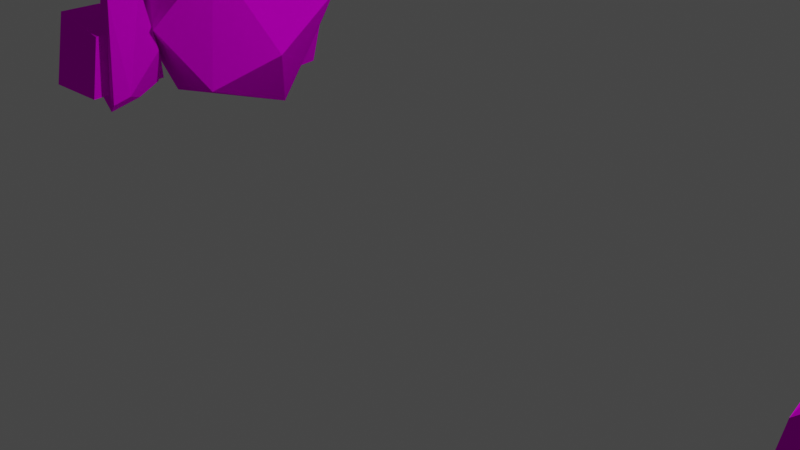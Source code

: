 # Source: cliffs.blend  (saved by Blender 2.82.7; exported with 4.5.12 LTS)
import bpy
from mathutils import Matrix  # noqa: F401  (used for matrix-valued properties, if any)

bpy.ops.wm.read_factory_settings(use_empty=True)
scene = bpy.context.scene
scene.name = 'Scene'

# ---- collections
col_collection = bpy.data.collections.new('Collection'); scene.collection.children.link(col_collection)

# ---- images (referenced by path relative to the original .blend; pixels are not part of the script)
import os
ASSET_DIR = os.environ.get("B2B_ASSET_DIR", "")  # directory of the original .blend (textures are referenced by path, not embedded)
HERE = os.path.dirname(os.path.abspath(__file__))  # packed textures are extracted next to this script under _unpacked/

def load_image(name, relpath, width, height, colorspace="sRGB"):
    """Load a texture the original file referenced (path relative to the .blend, or extracted next to this script)."""
    p = next((c for c in (os.path.join(HERE, relpath), os.path.join(ASSET_DIR, relpath)) if relpath and os.path.exists(c)), "")
    if p:
        img = bpy.data.images.load(p, check_existing=True)
        img.name = name
    else:  # same state as the original file: an image datablock whose file is absent (Cycles renders it pink)
        img = bpy.data.images.new(name, width, height)
        img.source = "FILE"
        img.filepath = "//" + (relpath or name)
    img.colorspace_settings.name = colorspace
    return img
img_mainpalette_png = load_image('mainPalette.png', 'mainPalette.png', 1024, 1024, 'sRGB')

# ---- materials (node trees are filled in below, after node groups)
mat_material = bpy.data.materials.new('Material')
mat_material.alpha_threshold = 0.0
mat_material.line_color = (0.0, 0.0, 0.0, 1.0)

# ---- material node trees
mat_material.use_nodes = True; mat_material.node_tree.nodes.clear()
_N = mat_material.node_tree.nodes; _L = mat_material.node_tree.links
n0 = _N.new('ShaderNodeOutputMaterial'); n0.name = 'Material Output'; n0.location = (300, 300)
n1 = _N.new('ShaderNodeBsdfPrincipled'); n1.name = 'Principled BSDF'; n1.location = (10, 300)
n1.distribution = 'GGX'
n1.subsurface_method = 'BURLEY'
n1.inputs[2].default_value = 0.4
n1.inputs[3].default_value = 1.45
n1.inputs[13].default_value = 0.0
n1.inputs[27].default_value = (0.0, 0.0, 0.0, 1.0)
n1.inputs[28].default_value = 1.0
n2 = _N.new('ShaderNodeTexImage'); n2.name = 'Image Texture'; n2.location = (-280, 280)
n2.image = img_mainpalette_png
n2.interpolation = 'Closest'
_L.new(n1.outputs[0], n0.inputs[0])
_L.new(n2.outputs[0], n1.inputs[0])
n0.is_active_output = True

# ---- world
world_world = bpy.data.worlds.new('World'); scene.world = world_world
world_world.use_nodes = True; world_world.node_tree.nodes.clear()
_N = world_world.node_tree.nodes; _L = world_world.node_tree.links
n0 = _N.new('ShaderNodeOutputWorld'); n0.name = 'World Output'; n0.location = (300, 300)
n1 = _N.new('ShaderNodeBackground'); n1.name = 'Background'; n1.location = (10, 300)
n1.inputs[0].default_value = (0.05088, 0.05088, 0.05088, 1.0)
_L.new(n1.outputs[0], n0.inputs[0])
n0.is_active_output = True
world_world.color = (0.05088, 0.05088, 0.05088)
world_world.use_sun_shadow = False
world_world.sun_shadow_jitter_overblur = 0.0

# ---- cameras
cam_camera = bpy.data.cameras.new('Camera')
cam_camera.clip_end = 100.0
cam_camera.ortho_scale = 7.314

# ---- lights
light_light = bpy.data.lights.new('Light', 'POINT')
light_light.transmission_factor = 0.0
light_light.energy = 1000.0
light_light.shadow_soft_size = 0.1
light_light.shadow_maximum_resolution = 0.006
light_light.use_absolute_resolution = True

# ---- meshes
me_cube_002 = bpy.data.meshes.new('Cube.002')
me_cube_002.from_pydata([(-0.5081, -0.5081, -0.5081), (-0.5081, -0.5081, 0.5081), (-0.5081, 0.5081, -0.5081), (-0.5081, 0.5081, 0.5081), (0.5081, -0.5081, -0.5081), (0.5081, -0.5081, 0.5081), (0.5081, 0.5081, -0.5081), (0.5081, 0.5081, 0.5081)], [], [(0, 1, 3, 2), (2, 3, 7, 6), (6, 7, 5, 4), (4, 5, 1, 0), (2, 6, 4, 0), (7, 3, 1, 5)])
_uv = me_cube_002.uv_layers.new(name='UVMap')
_uv.uv.foreach_set('vector', [0.4638, 0.936, 0.4638, 0.936, 0.4638, 0.936, 0.4638, 0.936, 0.4638, 0.936, 0.4638, 0.936, 0.4638, 0.936, 0.4638, 0.936, 0.4638, 0.936, 0.4638, 0.936, 0.4638, 0.936, 0.4638, 0.936, 0.4638, 0.936, 0.4638, 0.936, 0.4638, 0.936, 0.4638, 0.936, 0.4638, 0.936, 0.4638, 0.936, 0.4638, 0.936, 0.4638, 0.936, 0.4638, 0.936, 0.4638, 0.936, 0.4638, 0.936, 0.4638, 0.936])
me_cube_002.materials.append(mat_material)
me_cube_002.use_remesh_fix_poles = True
me_cube_002.use_remesh_preserve_attributes = False
me_cube_002.use_mirror_vertex_groups = False
me_cube_002.update()
me_cube_004 = bpy.data.meshes.new('Cube.004')
me_cube_004.from_pydata([(0.07912, 0.625, -0.5673), (-0.01448, 0.8028, -0.0374), (-0.2269, -0.5792, -0.592), (0.3449, 0.06098, 0.7176), (0.472, 0.5425, 0.4536), (0.3449, 0.4101, -0.6546), (0.6929, 0.3303, 0.2167), (-0.5813, 0.5512, -0.2741), (-0.4905, 0.517, -0.4293), (-0.3548, -0.7268, 0.1905), (0.1109, -0.6718, 0.5105), (-0.01481, -0.05379, 0.8181), (-0.3722, 0.3322, 0.6588), (-0.7458, 0.3827, -0.08386), (-0.3574, 0.1648, 0.7439), (-0.6111, -0.545, 0.1464), (-0.6961, -0.3048, 0.2437), (-0.8238, 0.009086, -0.1099), (0.6148, -0.3122, 0.4521), (0.7325, -0.1927, 0.2766), (0.661, -0.4828, 0.07407), (0.5143, -0.5634, 0.3894), (0.1096, 0.7701, 0.2525), (0.09854, 0.7046, 0.4122), (0.2485, 0.6971, 0.399), (0.08732, -0.4979, -0.6663), (0.3867, -0.4391, -0.6144), (0.3426, -0.2682, -0.7125), (-0.5367, -0.4034, -0.4967), (-0.6431, -0.1252, -0.4452), (-0.7576, -0.1879, -0.2912), (-0.699, -0.3498, -0.3173)], [], [(17, 16, 14, 12, 13), (7, 1, 0, 8), (19, 6, 4, 3, 18), (18, 21, 20, 19), (25, 27, 26), (23, 24, 22), (30, 29, 28, 31), (30, 17, 13, 7, 8, 29), (14, 16, 15, 9, 10, 11), (26, 20, 21, 10, 9, 2, 25), (11, 10, 21, 18, 3), (3, 4, 24, 23, 12, 14, 11), (4, 6, 5, 0, 1, 22, 24), (13, 12, 23, 22, 1, 7), (19, 20, 26, 27, 5, 6), (17, 30, 31, 15, 16), (15, 31, 28, 2, 9), (5, 27, 25, 2, 28, 29, 8, 0)])
_uv = me_cube_004.uv_layers.new(name='UVMap')
_uv.uv.foreach_set('vector', [0.4477, 0.9341, 0.4477, 0.9341, 0.4477, 0.9341, 0.4477, 0.9341, 0.4477, 0.9341, 0.4477, 0.9341, 0.4477, 0.9341, 0.4477, 0.9341, 0.4477, 0.9341, 0.4477, 0.9341, 0.4477, 0.9341, 0.4477, 0.9341, 0.4477, 0.9341, 0.4477, 0.9341, 0.4477, 0.9341, 0.4477, 0.9341, 0.4477, 0.9341, 0.4477, 0.9341, 0.4477, 0.9341, 0.4477, 0.9341, 0.4477, 0.9341, 0.4477, 0.9341, 0.4477, 0.9341, 0.4477, 0.9341, 0.4477, 0.9341, 0.4477, 0.9341, 0.4477, 0.9341, 0.4477, 0.9341, 0.4477, 0.9341, 0.4477, 0.9341, 0.4477, 0.9341, 0.4477, 0.9341, 0.4477, 0.9341, 0.4477, 0.9341, 0.4477, 0.9341, 0.4477, 0.9341, 0.4477, 0.9341, 0.4477, 0.9341, 0.4477, 0.9341, 0.4477, 0.9341, 0.4477, 0.9341, 0.4477, 0.9341, 0.4477, 0.9341, 0.4477, 0.9341, 0.4477, 0.9341, 0.4477, 0.9341, 0.4477, 0.9341, 0.4477, 0.9341, 0.4477, 0.9341, 0.4477, 0.9341, 0.4477, 0.9341, 0.4477, 0.9341, 0.4477, 0.9341, 0.4477, 0.9341, 0.4477, 0.9341, 0.4477, 0.9341, 0.4477, 0.9341, 0.4477, 0.9341, 0.4477, 0.9341, 0.4477, 0.9341, 0.4477, 0.9341, 0.4477, 0.9341, 0.4477, 0.9341, 0.4477, 0.9341, 0.4477, 0.9341, 0.4477, 0.9341, 0.4477, 0.9341, 0.4477, 0.9341, 0.4477, 0.9341, 0.4477, 0.9341, 0.4477, 0.9341, 0.4477, 0.9341, 0.4477, 0.9341, 0.4477, 0.9341, 0.4477, 0.9341, 0.4477, 0.9341, 0.4477, 0.9341, 0.4477, 0.9341, 0.4477, 0.9341, 0.4477, 0.9341, 0.4477, 0.9341, 0.4477, 0.9341, 0.4477, 0.9341, 0.4477, 0.9341, 0.4477, 0.9341, 0.4477, 0.9341, 0.4477, 0.9341, 0.4477, 0.9341, 0.4477, 0.9341, 0.4477, 0.9341, 0.4477, 0.9341, 0.4477, 0.9341, 0.4477, 0.9341, 0.4477, 0.9341, 0.4477, 0.9341, 0.4477, 0.9341])
me_cube_004.materials.append(mat_material)
me_cube_004.use_remesh_fix_poles = True
me_cube_004.use_remesh_preserve_attributes = False
me_cube_004.use_mirror_vertex_groups = False
me_cube_004.update()
me_cube_008 = bpy.data.meshes.new('Cube.008')
me_cube_008.from_pydata([(-0.5119, -0.5043, -0.01723), (-0.526, -0.3182, 0.9475), (-0.3967, 0.3691, 0.9909), (0.5895, -0.5673, 0.07088), (0.5881, -0.4353, 0.8665), (0.5638, 0.482, 0.1204), (-0.5702, 0.4815, 0.0271), (-0.5287, 0.6091, 0.3147), (-0.2147, 0.6828, 0.06358), (0.03632, 0.4195, 0.9821), (0.5232, 0.471, 0.7041), (0.5308, 0.1874, 0.9393)], [], [(9, 11, 10), (3, 4, 1, 0), (8, 5, 3, 0, 6), (9, 2, 1, 4, 11), (0, 1, 2, 7, 6), (8, 6, 7), (5, 10, 11, 4, 3), (7, 2, 9, 10, 5, 8)])
_uv = me_cube_008.uv_layers.new(name='UVMap')
_uv.uv.foreach_set('vector', [0.4308, 0.9365, 0.4308, 0.9365, 0.4308, 0.9365, 0.4308, 0.9365, 0.4308, 0.9365, 0.4308, 0.9365, 0.4308, 0.9365, 0.4308, 0.9365, 0.4308, 0.9365, 0.4308, 0.9365, 0.4308, 0.9365, 0.4308, 0.9365, 0.4308, 0.9365, 0.4308, 0.9365, 0.4308, 0.9365, 0.4308, 0.9365, 0.4308, 0.9365, 0.4308, 0.9365, 0.4308, 0.9365, 0.4308, 0.9365, 0.4308, 0.9365, 0.4308, 0.9365, 0.4308, 0.9365, 0.4308, 0.9365, 0.4308, 0.9365, 0.4308, 0.9365, 0.4308, 0.9365, 0.4308, 0.9365, 0.4308, 0.9365, 0.4308, 0.9365, 0.4308, 0.9365, 0.4308, 0.9365, 0.4308, 0.9365, 0.4308, 0.9365, 0.4308, 0.9365, 0.4308, 0.9365])
me_cube_008.materials.append(mat_material)
me_cube_008.use_remesh_fix_poles = True
me_cube_008.use_remesh_preserve_attributes = False
me_cube_008.use_mirror_vertex_groups = False
me_cube_008.update()
me_cube_009 = bpy.data.meshes.new('Cube.009')
me_cube_009.from_pydata([(0.7245, -0.2934, 1.4), (-0.1314, -0.1544, 1.176), (-0.02846, 0.1673, 1.201), (0.2502, 0.1231, 1.538), (0.14, -0.1978, 1.469), (-0.165, 0.3924, 0.1185), (-0.1245, -0.3006, -0.09376), (0.7759, -0.3846, 0.02475), (0.6041, -0.3793, -0.1178), (0.3667, 0.1357, 1.53), (0.6046, -0.004456, 1.478), (0.5635, 0.1628, 1.437), (0.6986, 0.2931, 0.6233), (0.354, 0.3586, 0.1027), (0.5619, 0.02216, 0.001708), (0.7574, -0.1504, 0.1002)], [], [(3, 2, 1, 4), (9, 10, 11), (9, 3, 4, 0, 10), (6, 1, 2, 5), (7, 0, 4, 1, 6, 8), (12, 11, 10, 0, 7, 15), (15, 14, 13, 12), (7, 8, 14, 15), (6, 5, 13, 14, 8), (5, 2, 3, 9, 11, 12, 13)])
_uv = me_cube_009.uv_layers.new(name='UVMap')
_uv.uv.foreach_set('vector', [0.4738, 0.9288, 0.4738, 0.9288, 0.4738, 0.9288, 0.4738, 0.9288, 0.4738, 0.9288, 0.4738, 0.9288, 0.4738, 0.9288, 0.4738, 0.9288, 0.4738, 0.9288, 0.4738, 0.9288, 0.4738, 0.9288, 0.4738, 0.9288, 0.4738, 0.9288, 0.4738, 0.9288, 0.4738, 0.9288, 0.4738, 0.9288, 0.4738, 0.9288, 0.4738, 0.9288, 0.4738, 0.9288, 0.4738, 0.9288, 0.4738, 0.9288, 0.4738, 0.9288, 0.4738, 0.9288, 0.4738, 0.9288, 0.4738, 0.9288, 0.4738, 0.9288, 0.4738, 0.9288, 0.4738, 0.9288, 0.4738, 0.9288, 0.4738, 0.9288, 0.4738, 0.9288, 0.4738, 0.9288, 0.4738, 0.9288, 0.4738, 0.9288, 0.4738, 0.9288, 0.4738, 0.9288, 0.4738, 0.9288, 0.4738, 0.9288, 0.4738, 0.9288, 0.4738, 0.9288, 0.4738, 0.9288, 0.4738, 0.9288, 0.4738, 0.9288, 0.4738, 0.9288, 0.4738, 0.9288, 0.4738, 0.9288, 0.4738, 0.9288, 0.4738, 0.9288])
me_cube_009.materials.append(mat_material)
me_cube_009.use_remesh_fix_poles = True
me_cube_009.use_remesh_preserve_attributes = False
me_cube_009.use_mirror_vertex_groups = False
me_cube_009.update()
me_cube = bpy.data.meshes.new('Cube')
me_cube.from_pydata([(-0.4691, 1.027, 3.082), (-1.027, 1.027, 2.09), (-0.7788, 1.027, 2.985), (-1.027, 0.4361, 3.082), (-0.9789, 0.6032, 3.082), (-0.935, 0.941, 2.969), (-1.027, 0.9166, 2.79), (0.0499, 1.027, 3.082), (1.027, 0.7212, 3.082), (1.027, 1.027, 2.071), (1.027, -0.7798, 3.082), (0.7616, -1.027, 3.082), (-1.027, -0.5391, 3.082), (-0.3704, -1.027, 3.082), (-0.7126, -0.8781, 3.082), (-0.6428, -1.027, 2.89), (-0.875, -1.027, 2.242), (-1.027, -0.8647, 2.238), (-1.027, -1.027, 1.365), (1.027, -0.9319, 2.84), (0.927, -1.027, 2.837), (1.027, -1.027, 2.508), (1.027, 1.027, 2.66), (0.8678, 1.027, 2.867), (1.027, 0.9009, 2.931), (-1.027, 0.6834, 0.0), (-0.6834, 1.027, 0.0), (-1.027, 1.027, 0.471), (-0.9375, 1.027, 0.2541), (-1.027, 0.9375, 0.2541), (-0.4206, -1.027, 0.0), (-1.027, -1.027, 0.1673), (-1.027, -0.3585, 0.0), (0.7603, -1.027, 0.0), (1.027, -0.7373, 0.0), (1.027, -1.027, 0.1815), (1.027, 0.6372, 0.0), (1.027, 0.8452, 0.1794), (0.7982, 1.027, 0.2002), (0.4614, 1.027, 0.0), (0.7786, -1.027, 1.497), (1.027, -0.772, 1.381), (1.007, -1.015, 2.03), (0.9622, -1.027, 1.798), (1.027, -0.9725, 1.792), (1.027, -0.9324, 1.219), (0.9526, -1.027, 1.235), (1.007, -1.015, 0.9875), (1.027, 0.5027, 3.082), (1.027, 0.332, 2.9), (0.8374, 0.317, 3.082), (1.027, 0.09431, 3.082), (1.027, 0.223, 3.024), (0.9659, 0.2188, 3.082), (-0.9266, -0.6477, 3.082), (-0.8647, -0.7143, 3.082), (-0.8445, -0.6337, 3.082), (-0.8967, -0.7236, 2.969), (0.4609, -1.027, 0.0), (0.4033, -1.027, 0.1699), (0.3935, -0.9089, 0.0), (0.3565, -0.994, 0.0), (0.3544, -1.027, 0.03419), (0.3057, -1.027, 0.0), (0.9902, -0.9973, 1.795), (0.948, -0.9257, 1.439), (0.9908, -0.9804, 1.227), (-0.622, 1.027, 0.0), (-0.4334, 1.027, 0.3573), (-0.4863, 0.8428, 0.0), (-0.4076, 0.9578, 0.0), (-0.377, 1.027, 0.08253), (-0.2758, 1.027, 0.0)], [], [(31, 32, 30), (7, 8, 24, 23), (4, 5, 6, 3), (2, 1, 6, 5), (0, 2, 5, 4), (15, 14, 55, 57, 54, 12, 17, 16), (13, 14, 15), (16, 17, 18), (10, 11, 20, 19), (19, 20, 21), (22, 23, 24), (35, 33, 34), (25, 29, 28, 26), (27, 28, 29), (31, 18, 17, 12, 3, 6, 1, 27, 29, 25, 32), (65, 64, 43, 40), (38, 37, 36, 39), (71, 70, 69, 68), (9, 37, 38), (66, 45, 41, 65), (42, 43, 64), (62, 61, 60, 59), (66, 46, 47), (50, 53, 52, 49), (7, 0, 4, 3, 12, 54, 56, 55, 14, 13, 11, 10, 51, 53, 50, 48, 8), (48, 50, 49), (51, 52, 53), (9, 22, 24, 8, 48, 49, 52, 51, 10, 19, 21, 42, 44, 41, 45, 47, 35, 34, 36, 37), (57, 55, 56), (54, 57, 56), (60, 58, 59), (26, 28, 27, 1, 2, 0, 7, 23, 22, 9, 38, 39, 72, 71, 68, 67), (61, 62, 63), (35, 47, 46, 40, 43, 42, 21, 20, 11, 13, 15, 16, 18, 31, 30, 63, 62, 59, 58, 33), (44, 42, 64), (41, 44, 64, 65), (46, 66, 65, 40), (45, 66, 47), (69, 67, 68), (70, 71, 72), (25, 26, 67, 69, 70, 72, 39, 36, 34, 33, 58, 60, 61, 63, 30, 32)])
_uv = me_cube.uv_layers.new(name='UVMap')
_uv.uv.foreach_set('vector', [0.4321, 0.9364, 0.4321, 0.9364, 0.4321, 0.9364, 0.4321, 0.9364, 0.4321, 0.9364, 0.4321, 0.9364, 0.4321, 0.9364, 0.4321, 0.9364, 0.4321, 0.9364, 0.4321, 0.9364, 0.4321, 0.9364, 0.4321, 0.9364, 0.4321, 0.9364, 0.4321, 0.9364, 0.4321, 0.9364, 0.4321, 0.9364, 0.4321, 0.9364, 0.4321, 0.9364, 0.4321, 0.9364, 0.4321, 0.9364, 0.4321, 0.9364, 0.4321, 0.9364, 0.4321, 0.9364, 0.4321, 0.9364, 0.4321, 0.9364, 0.4321, 0.9364, 0.4321, 0.9364, 0.4321, 0.9364, 0.4321, 0.9364, 0.4321, 0.9364, 0.4321, 0.9364, 0.4321, 0.9364, 0.4321, 0.9364, 0.4321, 0.9364, 0.4321, 0.9364, 0.4321, 0.9364, 0.4321, 0.9364, 0.4321, 0.9364, 0.4321, 0.9364, 0.4321, 0.9364, 0.4321, 0.9364, 0.4321, 0.9364, 0.4321, 0.9364, 0.4321, 0.9364, 0.4321, 0.9364, 0.4321, 0.9364, 0.4321, 0.9364, 0.4321, 0.9364, 0.4321, 0.9364, 0.4321, 0.9364, 0.4321, 0.9364, 0.4321, 0.9364, 0.4321, 0.9364, 0.4321, 0.9364, 0.4321, 0.9364, 0.4321, 0.9364, 0.4321, 0.9364, 0.4321, 0.9364, 0.4321, 0.9364, 0.4321, 0.9364, 0.4321, 0.9364, 0.4321, 0.9364, 0.4321, 0.9364, 0.4321, 0.9364, 0.4321, 0.9364, 0.4321, 0.9364, 0.4321, 0.9364, 0.4321, 0.9364, 0.4321, 0.9364, 0.4321, 0.9364, 0.4321, 0.9364, 0.4321, 0.9364, 0.4321, 0.9364, 0.4321, 0.9364, 0.4321, 0.9364, 0.4321, 0.9364, 0.4321, 0.9364, 0.4321, 0.9364, 0.4321, 0.9364, 0.4321, 0.9364, 0.4321, 0.9364, 0.4321, 0.9364, 0.4321, 0.9364, 0.4321, 0.9364, 0.4321, 0.9364, 0.4321, 0.9364, 0.4321, 0.9364, 0.4321, 0.9364, 0.4321, 0.9364, 0.4321, 0.9364, 0.4321, 0.9364, 0.4321, 0.9364, 0.4321, 0.9364, 0.4321, 0.9364, 0.4321, 0.9364, 0.4321, 0.9364, 0.4321, 0.9364, 0.4321, 0.9364, 0.4321, 0.9364, 0.4321, 0.9364, 0.4321, 0.9364, 0.4321, 0.9364, 0.4321, 0.9364, 0.4321, 0.9364, 0.4321, 0.9364, 0.4321, 0.9364, 0.4321, 0.9364, 0.4321, 0.9364, 0.4321, 0.9364, 0.4321, 0.9364, 0.4321, 0.9364, 0.4321, 0.9364, 0.4321, 0.9364, 0.4321, 0.9364, 0.4321, 0.9364, 0.4321, 0.9364, 0.4321, 0.9364, 0.4321, 0.9364, 0.4321, 0.9364, 0.4321, 0.9364, 0.4321, 0.9364, 0.4321, 0.9364, 0.4321, 0.9364, 0.4321, 0.9364, 0.4321, 0.9364, 0.4321, 0.9364, 0.4321, 0.9364, 0.4321, 0.9364, 0.4321, 0.9364, 0.4321, 0.9364, 0.4321, 0.9364, 0.4321, 0.9364, 0.4321, 0.9364, 0.4321, 0.9364, 0.4321, 0.9364, 0.4321, 0.9364, 0.4321, 0.9364, 0.4321, 0.9364, 0.4321, 0.9364, 0.4321, 0.9364, 0.4321, 0.9364, 0.4321, 0.9364, 0.4321, 0.9364, 0.4321, 0.9364, 0.4321, 0.9364, 0.4321, 0.9364, 0.4321, 0.9364, 0.4321, 0.9364, 0.4321, 0.9364, 0.4321, 0.9364, 0.4321, 0.9364, 0.4321, 0.9364, 0.4321, 0.9364, 0.4321, 0.9364, 0.4321, 0.9364, 0.4321, 0.9364, 0.4321, 0.9364, 0.4321, 0.9364, 0.4321, 0.9364, 0.4321, 0.9364, 0.4321, 0.9364, 0.4321, 0.9364, 0.4321, 0.9364, 0.4321, 0.9364, 0.4321, 0.9364, 0.4321, 0.9364, 0.4321, 0.9364, 0.4321, 0.9364, 0.4321, 0.9364, 0.4321, 0.9364, 0.4321, 0.9364, 0.4321, 0.9364, 0.4321, 0.9364, 0.4321, 0.9364, 0.4321, 0.9364, 0.4321, 0.9364, 0.4321, 0.9364, 0.4321, 0.9364, 0.4321, 0.9364, 0.4321, 0.9364, 0.4321, 0.9364, 0.4321, 0.9364, 0.4321, 0.9364, 0.4321, 0.9364, 0.4321, 0.9364, 0.4321, 0.9364, 0.4321, 0.9364, 0.4321, 0.9364, 0.4321, 0.9364, 0.4321, 0.9364, 0.4321, 0.9364, 0.4321, 0.9364, 0.4321, 0.9364, 0.4321, 0.9364, 0.4321, 0.9364, 0.4321, 0.9364, 0.4321, 0.9364, 0.4321, 0.9364, 0.4321, 0.9364, 0.4321, 0.9364, 0.4321, 0.9364, 0.4321, 0.9364, 0.4321, 0.9364, 0.4321, 0.9364, 0.4321, 0.9364, 0.4321, 0.9364, 0.4321, 0.9364, 0.4321, 0.9364, 0.4321, 0.9364, 0.4321, 0.9364, 0.4321, 0.9364, 0.4321, 0.9364, 0.4321, 0.9364, 0.4321, 0.9364, 0.4321, 0.9364, 0.4321, 0.9364, 0.4321, 0.9364, 0.4321, 0.9364, 0.4321, 0.9364, 0.4321, 0.9364, 0.4321, 0.9364, 0.4321, 0.9364, 0.4321, 0.9364, 0.4321, 0.9364])
me_cube.materials.append(mat_material)
me_cube.use_remesh_fix_poles = True
me_cube.use_remesh_preserve_attributes = False
me_cube.use_mirror_vertex_groups = False
me_cube.update()
me_cube_001 = bpy.data.meshes.new('Cube.001')
me_cube_001.from_pydata([(0.2605, 0.8356, 3.082), (0.713, 0.4643, 3.077), (-0.2239, -0.7961, 3.082), (-0.8306, -0.4599, 3.082), (0.713, 0.03609, 3.077), (0.327, -0.7961, 3.082), (-1.027, 0.4589, 0.0), (-0.5258, 1.027, 0.0), (-1.027, -0.6903, 0.0), (-0.451, -1.027, 0.0), (0.9948, -1.027, 1.007), (0.5431, -1.027, 0.0), (1.027, 0.2864, 0.0), (0.2484, 1.027, 0.0), (1.016, 0.7946, 0.34), (0.7911, 1.027, 0.3456), (1.002, 1.027, 0.7757), (0.7362, 0.8461, 2.72), (0.6532, 0.842, 2.945), (0.7195, 0.6921, 2.962), (-0.9717, 0.9392, 1.081), (-0.8311, 0.6391, 2.102), (-0.6768, 0.8085, 2.107), (-0.8306, -0.1409, 3.082), (-0.6902, 0.2236, 3.082), (-0.8239, 0.1741, 2.901), (-0.03186, 0.8356, 3.082), (-0.1873, 0.8292, 2.99), (-0.2071, 0.7578, 3.082), (-0.9264, 1.027, 0.3262), (-1.027, 0.9216, 0.3325), (-1.017, 1.011, 0.5372), (-0.8844, -0.8594, 2.013), (-0.6807, -0.8173, 2.53), (-0.8431, -0.7021, 2.57), (-1.027, -1.027, 0.3415), (-1.027, -0.8744, 0.1415), (-0.8709, -1.027, 0.1582), (0.7331, -0.8086, 2.815), (0.7274, -0.708, 2.935), (0.7139, -0.8037, 2.953), (1.021, -0.7574, 0.1919), (0.8608, -0.8085, 0.0), (1.027, -0.4916, 0.0), (0.713, 0.3523, 3.077), (0.713, 0.1084, 3.077), (0.72, 0.2834, 2.967), (0.5995, 0.2297, 3.078), (-0.9625, -0.7956, 1.204), (-0.5774, -0.9299, 1.186), (-0.8677, -0.9481, 1.099), (-0.9638, -0.8764, 1.136), (-0.9737, -0.9643, 0.9688), (-0.9452, -0.9308, 1.303), (-0.9514, -0.9027, 1.254), (-0.9141, -0.9338, 1.261)], [], [(51, 50, 49, 48), (3, 34, 33, 2), (7, 13, 12, 43, 42, 11, 9, 8, 6), (1, 19, 18, 0), (14, 16, 17, 19, 1, 44, 46, 45, 4, 39, 38, 10, 41, 43, 12), (13, 15, 14, 12), (14, 15, 16), (17, 18, 19), (20, 21, 22), (28, 27, 22, 21, 25, 24), (23, 24, 25), (30, 29, 7, 6), (26, 27, 28), (0, 26, 28, 24, 23, 3, 2, 5, 4, 45, 47, 44, 1), (29, 30, 31), (29, 31, 20, 22, 27, 26, 0, 18, 17, 16, 15, 13, 7), (32, 33, 34), (37, 36, 8, 9), (35, 36, 37), (5, 40, 39, 4), (38, 39, 40), (49, 55, 54, 48), (41, 42, 43), (10, 11, 42, 41), (47, 45, 46), (44, 47, 46), (50, 51, 52), (36, 35, 52, 51, 48, 54, 53, 32, 34, 3, 23, 25, 21, 20, 31, 30, 6, 8), (53, 54, 55), (10, 38, 40, 5, 2, 33, 32, 53, 55, 49, 50, 52, 35, 37, 9, 11)])
_uv = me_cube_001.uv_layers.new(name='UVMap')
_uv.uv.foreach_set('vector', [0.4444, 0.9375, 0.4444, 0.9375, 0.4444, 0.9375, 0.4444, 0.9375, 0.4444, 0.9375, 0.4444, 0.9375, 0.4444, 0.9375, 0.4444, 0.9375, 0.4444, 0.9375, 0.4444, 0.9375, 0.4444, 0.9375, 0.4444, 0.9375, 0.4444, 0.9375, 0.4444, 0.9375, 0.4444, 0.9375, 0.4444, 0.9375, 0.4444, 0.9375, 0.4444, 0.9375, 0.4444, 0.9375, 0.4444, 0.9375, 0.4444, 0.9375, 0.4444, 0.9375, 0.4444, 0.9375, 0.4444, 0.9375, 0.4444, 0.9375, 0.4444, 0.9375, 0.4444, 0.9375, 0.4444, 0.9375, 0.4444, 0.9375, 0.4444, 0.9375, 0.4444, 0.9375, 0.4444, 0.9375, 0.4444, 0.9375, 0.4444, 0.9375, 0.4444, 0.9375, 0.4444, 0.9375, 0.4444, 0.9375, 0.4444, 0.9375, 0.4444, 0.9375, 0.4444, 0.9375, 0.4444, 0.9375, 0.4444, 0.9375, 0.4444, 0.9375, 0.4444, 0.9375, 0.4444, 0.9375, 0.4444, 0.9375, 0.4444, 0.9375, 0.4444, 0.9375, 0.4444, 0.9375, 0.4444, 0.9375, 0.4444, 0.9375, 0.4444, 0.9375, 0.4444, 0.9375, 0.4444, 0.9375, 0.4444, 0.9375, 0.4444, 0.9375, 0.4444, 0.9375, 0.4444, 0.9375, 0.4444, 0.9375, 0.4444, 0.9375, 0.4444, 0.9375, 0.4444, 0.9375, 0.4444, 0.9375, 0.4444, 0.9375, 0.4444, 0.9375, 0.4444, 0.9375, 0.4444, 0.9375, 0.4444, 0.9375, 0.4444, 0.9375, 0.4444, 0.9375, 0.4444, 0.9375, 0.4444, 0.9375, 0.4444, 0.9375, 0.4444, 0.9375, 0.4444, 0.9375, 0.4444, 0.9375, 0.4444, 0.9375, 0.4444, 0.9375, 0.4444, 0.9375, 0.4444, 0.9375, 0.4444, 0.9375, 0.4444, 0.9375, 0.4444, 0.9375, 0.4444, 0.9375, 0.4444, 0.9375, 0.4444, 0.9375, 0.4444, 0.9375, 0.4444, 0.9375, 0.4444, 0.9375, 0.4444, 0.9375, 0.4444, 0.9375, 0.4444, 0.9375, 0.4444, 0.9375, 0.4444, 0.9375, 0.4444, 0.9375, 0.4444, 0.9375, 0.4444, 0.9375, 0.4444, 0.9375, 0.4444, 0.9375, 0.4444, 0.9375, 0.4444, 0.9375, 0.4444, 0.9375, 0.4444, 0.9375, 0.4444, 0.9375, 0.4444, 0.9375, 0.4444, 0.9375, 0.4444, 0.9375, 0.4444, 0.9375, 0.4444, 0.9375, 0.4444, 0.9375, 0.4444, 0.9375, 0.4444, 0.9375, 0.4444, 0.9375, 0.4444, 0.9375, 0.4444, 0.9375, 0.4444, 0.9375, 0.4444, 0.9375, 0.4444, 0.9375, 0.4444, 0.9375, 0.4444, 0.9375, 0.4444, 0.9375, 0.4444, 0.9375, 0.4444, 0.9375, 0.4444, 0.9375, 0.4444, 0.9375, 0.4444, 0.9375, 0.4444, 0.9375, 0.4444, 0.9375, 0.4444, 0.9375, 0.4444, 0.9375, 0.4444, 0.9375, 0.4444, 0.9375, 0.4444, 0.9375, 0.4444, 0.9375, 0.4444, 0.9375, 0.4444, 0.9375, 0.4444, 0.9375, 0.4444, 0.9375, 0.4444, 0.9375, 0.4444, 0.9375, 0.4444, 0.9375, 0.4444, 0.9375, 0.4444, 0.9375, 0.4444, 0.9375, 0.4444, 0.9375, 0.4444, 0.9375, 0.4444, 0.9375, 0.4444, 0.9375, 0.4444, 0.9375, 0.4444, 0.9375, 0.4444, 0.9375, 0.4444, 0.9375, 0.4444, 0.9375, 0.4444, 0.9375, 0.4444, 0.9375, 0.4444, 0.9375, 0.4444, 0.9375, 0.4444, 0.9375, 0.4444, 0.9375, 0.4444, 0.9375, 0.4444, 0.9375, 0.4444, 0.9375, 0.4444, 0.9375, 0.4444, 0.9375, 0.4444, 0.9375, 0.4444, 0.9375, 0.4444, 0.9375, 0.4444, 0.9375])
me_cube_001.materials.append(mat_material)
me_cube_001.use_remesh_fix_poles = True
me_cube_001.use_remesh_preserve_attributes = False
me_cube_001.use_mirror_vertex_groups = False
me_cube_001.update()
me_cube_003 = bpy.data.meshes.new('Cube.003')
me_cube_003.from_pydata([(1.076, 0.2921, 3.041), (-0.5305, 1.094, 0.06058), (-0.9512, 0.6811, 3.093), (-0.5215, 0.9278, 3.095), (-0.9425, 0.9149, 2.965), (-1.069, -0.553, -0.005156), (1.132, -1.095, 0.5448), (0.8624, -1.092, 0.2496), (0.6222, -0.8764, 0.05731), (1.111, 0.6268, 0.1146), (0.04737, 1.062, 0.08286), (-1.035, -0.4292, 3.065), (-1.063, -0.9043, 2.239), (-0.7632, -0.6555, 3.05), (-0.5565, -0.8869, 2.941), (1.131, -0.9936, 2.551), (1.106, -0.3929, 3.003), (0.9732, -0.588, 2.997), (0.8626, -0.9661, 2.839), (1.068, 1.01, 1.987), (0.8282, 0.9989, 2.488), (1.066, 0.7995, 2.512), (-0.06647, 0.9525, 3.091), (0.2669, 0.8575, 3.081), (0.2567, 0.9697, 2.971), (1.098, 1.006, 0.4947), (1.104, 0.8955, 0.2909), (0.9741, 1.012, 0.3293), (0.9265, -0.5766, 0.07735), (1.12, -0.1063, 0.09696), (1.126, -0.6159, 0.239), (-1.057, -0.9918, 0.8338), (-1.062, -0.7792, 0.2384), (-0.7139, -1.027, 0.4476), (-1.052, 1.041, 1.211), (-0.8231, 1.082, 0.4501), (-1.089, 0.8076, 0.4574), (-1.006, 0.5669, 0.02741), (-1.098, 0.3157, 0.017), (-1.099, 0.5497, 0.1335), (-0.9893, 0.2057, 2.746), (-0.7522, 0.1968, 3.076), (-0.9271, 0.1425, 3.078), (-0.9926, 0.1388, 3.012), (-0.9987, 0.05261, 3.077), (-0.9679, 0.4599, 3.088), (-0.9894, 0.3598, 3.058), (-0.9492, 0.3541, 3.098), (1.117, -0.4504, 1.432), (0.91, -1.032, 1.523), (1.132, -1.06, 1.245), (1.129, -0.9354, 1.377), (1.035, -1.044, 1.433), (1.069, -1.041, 1.551), (1.13, -0.9818, 1.549), (1.132, -1.041, 1.626), (-0.4148, 1.087, 0.06504), (-0.2884, 0.809, 0.06268), (-0.2586, 1.079, 0.2864), (-0.03538, 1.067, 0.07967), (-0.141, 1.016, 0.07409), (-0.1422, 1.073, 0.1307), (0.7914, -0.9621, 2.844), (0.7058, -0.8665, 2.889), (0.6965, -0.9637, 2.738), (0.5442, -0.9571, 2.808), (0.5525, -0.9127, 2.872), (0.4539, -0.9492, 2.861)], [], [(3, 4, 2), (36, 35, 1, 37, 39), (17, 18, 15, 16), (49, 52, 51, 48), (14, 13, 11, 12), (66, 65, 64, 63), (0, 21, 20, 24, 23), (27, 26, 9, 10), (7, 33, 32, 5, 8), (19, 20, 21), (22, 23, 24), (25, 26, 27), (43, 42, 41, 40), (30, 28, 29), (7, 8, 28, 30), (6, 7, 30), (31, 32, 33), (54, 53, 49, 48), (34, 35, 36), (37, 38, 39), (58, 61, 60, 57), (23, 22, 3, 2, 45, 47, 41, 42, 44, 11, 13, 17, 16, 0), (42, 43, 44), (41, 47, 46, 40), (45, 46, 47), (32, 31, 12, 11, 44, 43, 40, 46, 45, 2, 4, 34, 36, 39, 38, 5), (50, 51, 52), (26, 25, 19, 21, 0, 16, 15, 55, 54, 48, 51, 50, 6, 30, 29, 9), (53, 54, 55), (13, 14, 67, 66, 63, 62, 18, 17), (56, 58, 57), (35, 34, 4, 3, 22, 24, 20, 19, 25, 27, 10, 59, 61, 58, 56, 1), (59, 60, 61), (1, 56, 57, 60, 59, 10, 9, 29, 28, 8, 5, 38, 37), (64, 62, 63), (65, 66, 67), (6, 50, 52, 49, 53, 55, 15, 18, 62, 64, 65, 67, 14, 12, 31, 33, 7)])
_uv = me_cube_003.uv_layers.new(name='UVMap')
_uv.uv.foreach_set('vector', [0.4361, 0.9412, 0.4361, 0.9412, 0.4361, 0.9412, 0.4361, 0.9412, 0.4361, 0.9412, 0.4361, 0.9412, 0.4361, 0.9412, 0.4361, 0.9412, 0.4361, 0.9412, 0.4361, 0.9412, 0.4361, 0.9412, 0.4361, 0.9412, 0.4361, 0.9412, 0.4361, 0.9412, 0.4361, 0.9412, 0.4361, 0.9412, 0.4361, 0.9412, 0.4361, 0.9412, 0.4361, 0.9412, 0.4361, 0.9412, 0.4361, 0.9412, 0.4361, 0.9412, 0.4361, 0.9412, 0.4361, 0.9412, 0.4361, 0.9412, 0.4361, 0.9412, 0.4361, 0.9412, 0.4361, 0.9412, 0.4361, 0.9412, 0.4361, 0.9412, 0.4361, 0.9412, 0.4361, 0.9412, 0.4361, 0.9412, 0.4361, 0.9412, 0.4361, 0.9412, 0.4361, 0.9412, 0.4361, 0.9412, 0.4361, 0.9412, 0.4361, 0.9412, 0.4361, 0.9412, 0.4361, 0.9412, 0.4361, 0.9412, 0.4361, 0.9412, 0.4361, 0.9412, 0.4361, 0.9412, 0.4361, 0.9412, 0.4361, 0.9412, 0.4361, 0.9412, 0.4361, 0.9412, 0.4361, 0.9412, 0.4361, 0.9412, 0.4361, 0.9412, 0.4361, 0.9412, 0.4361, 0.9412, 0.4361, 0.9412, 0.4361, 0.9412, 0.4361, 0.9412, 0.4361, 0.9412, 0.4361, 0.9412, 0.4361, 0.9412, 0.4361, 0.9412, 0.4361, 0.9412, 0.4361, 0.9412, 0.4361, 0.9412, 0.4361, 0.9412, 0.4361, 0.9412, 0.4361, 0.9412, 0.4361, 0.9412, 0.4361, 0.9412, 0.4361, 0.9412, 0.4361, 0.9412, 0.4361, 0.9412, 0.4361, 0.9412, 0.4361, 0.9412, 0.4361, 0.9412, 0.4361, 0.9412, 0.4361, 0.9412, 0.4361, 0.9412, 0.4361, 0.9412, 0.4361, 0.9412, 0.4361, 0.9412, 0.4361, 0.9412, 0.4361, 0.9412, 0.4361, 0.9412, 0.4361, 0.9412, 0.4361, 0.9412, 0.4361, 0.9412, 0.4361, 0.9412, 0.4361, 0.9412, 0.4361, 0.9412, 0.4361, 0.9412, 0.4361, 0.9412, 0.4361, 0.9412, 0.4361, 0.9412, 0.4361, 0.9412, 0.4361, 0.9412, 0.4361, 0.9412, 0.4361, 0.9412, 0.4361, 0.9412, 0.4361, 0.9412, 0.4361, 0.9412, 0.4361, 0.9412, 0.4361, 0.9412, 0.4361, 0.9412, 0.4361, 0.9412, 0.4361, 0.9412, 0.4361, 0.9412, 0.4361, 0.9412, 0.4361, 0.9412, 0.4361, 0.9412, 0.4361, 0.9412, 0.4361, 0.9412, 0.4361, 0.9412, 0.4361, 0.9412, 0.4361, 0.9412, 0.4361, 0.9412, 0.4361, 0.9412, 0.4361, 0.9412, 0.4361, 0.9412, 0.4361, 0.9412, 0.4361, 0.9412, 0.4361, 0.9412, 0.4361, 0.9412, 0.4361, 0.9412, 0.4361, 0.9412, 0.4361, 0.9412, 0.4361, 0.9412, 0.4361, 0.9412, 0.4361, 0.9412, 0.4361, 0.9412, 0.4361, 0.9412, 0.4361, 0.9412, 0.4361, 0.9412, 0.4361, 0.9412, 0.4361, 0.9412, 0.4361, 0.9412, 0.4361, 0.9412, 0.4361, 0.9412, 0.4361, 0.9412, 0.4361, 0.9412, 0.4361, 0.9412, 0.4361, 0.9412, 0.4361, 0.9412, 0.4361, 0.9412, 0.4361, 0.9412, 0.4361, 0.9412, 0.4361, 0.9412, 0.4361, 0.9412, 0.4361, 0.9412, 0.4361, 0.9412, 0.4361, 0.9412, 0.4361, 0.9412, 0.4361, 0.9412, 0.4361, 0.9412, 0.4361, 0.9412, 0.4361, 0.9412, 0.4361, 0.9412, 0.4361, 0.9412, 0.4361, 0.9412, 0.4361, 0.9412, 0.4361, 0.9412, 0.4361, 0.9412, 0.4361, 0.9412, 0.4361, 0.9412, 0.4361, 0.9412, 0.4361, 0.9412, 0.4361, 0.9412, 0.4361, 0.9412, 0.4361, 0.9412, 0.4361, 0.9412, 0.4361, 0.9412, 0.4361, 0.9412, 0.4361, 0.9412, 0.4361, 0.9412, 0.4361, 0.9412, 0.4361, 0.9412, 0.4361, 0.9412, 0.4361, 0.9412, 0.4361, 0.9412, 0.4361, 0.9412, 0.4361, 0.9412, 0.4361, 0.9412, 0.4361, 0.9412, 0.4361, 0.9412, 0.4361, 0.9412, 0.4361, 0.9412, 0.4361, 0.9412, 0.4361, 0.9412, 0.4361, 0.9412, 0.4361, 0.9412, 0.4361, 0.9412, 0.4361, 0.9412, 0.4361, 0.9412, 0.4361, 0.9412, 0.4361, 0.9412, 0.4361, 0.9412, 0.4361, 0.9412, 0.4361, 0.9412, 0.4361, 0.9412, 0.4361, 0.9412, 0.4361, 0.9412, 0.4361, 0.9412, 0.4361, 0.9412, 0.4361, 0.9412, 0.4361, 0.9412, 0.4361, 0.9412])
me_cube_003.materials.append(mat_material)
me_cube_003.use_remesh_fix_poles = True
me_cube_003.use_remesh_preserve_attributes = False
me_cube_003.use_mirror_vertex_groups = False
me_cube_003.update()
me_cube_006 = bpy.data.meshes.new('Cube.006')
me_cube_006.from_pydata([(-1.241, 0.7507, 0.01966), (-0.4377, 1.219, 0.04946), (1.235, 0.3899, 0.08059), (0.5521, 1.178, 0.0752), (-1.204, -0.7219, -0.005497), (-1.144, -1.107, 0.374), (-0.6035, -1.19, 0.003088), (1.042, -1.227, 0.04881), (1.248, -1.023, 0.05796), (-0.9515, -0.9403, 1.967), (-0.7544, -0.06339, 3.078), (0.8373, -0.149, 3.037), (-0.4249, 0.5843, 3.092), (-0.7419, 0.6122, 2.862), (-0.7231, 0.2938, 3.088), (0.6159, -0.8272, 3.008), (0.9014, -0.8814, 2.78), (0.8589, -0.5874, 3.013), (1.029, 0.8611, 1.554), (-1.041, -1.071, 1.254), (-1.037, 0.9214, 1.255), (0.9339, 0.8781, 1.25), (-0.9367, 0.9302, 1.05), (0.9782, -0.9242, 1.133), (-0.9432, -0.8902, 0.927), (1.112, 1.05, 0.8665), (1.126, -0.9465, 0.8612), (0.9608, -1.105, 0.8595), (-1.118, 1.112, 0.7737), (-0.5247, 0.9064, 1.329), (-0.3218, 0.9005, 1.359), (-0.3964, 0.9071, 1.264), (-0.4862, 0.8697, 1.52), (1.043, -1.064, 1.741), (0.8834, -1.094, 1.532), (1.032, -1.027, 1.389), (1.064, -0.9096, 1.558), (-1.017, -0.961, 0.8494), (-1.096, -0.9005, 0.7683), (-1.111, -1.059, 0.6362), (-0.9602, -1.039, 0.7735), (0.4738, -1.089, 1.473), (0.6353, -1.091, 1.496), (0.5258, -1.064, 1.627), (0.5689, -1.06, 1.414), (1.199, 0.9874, 0.295), (1.063, 1.13, 0.2885), (1.17, 1.1, 0.4781), (-1.149, 1.206, 0.2646), (-1.211, 1.153, 0.2519), (-1.197, 1.194, 0.341), (-0.5669, -0.5016, 3.059), (-0.5724, -0.8033, 2.794), (-0.174, -0.7786, 3.038), (0.1024, 0.6171, 3.087), (0.2998, 0.5292, 3.08), (0.3114, 0.6402, 3.002), (0.8738, 0.4267, 2.654), (0.9506, 0.7933, 2.069), (0.621, 0.6954, 2.705), (0.01334, -0.7901, 3.031), (0.2137, -0.8025, 3.023), (0.08947, -0.8111, 2.942), (0.08492, -0.7249, 3.03), (-0.8039, 0.677, 2.525), (-0.8355, 0.5294, 2.428), (-0.7054, 0.6885, 2.464), (-0.8384, 0.7131, 2.337), (-0.8303, 0.6412, 2.408), (-0.7739, 0.6959, 2.426)], [], [(6, 5, 4), (34, 33, 16, 15, 61, 62, 60, 53, 52, 9, 19, 41, 43, 42), (5, 39, 38, 28, 50, 49, 0, 4), (27, 7, 8, 26), (1, 3, 2, 8, 7, 6, 4, 0), (55, 54, 12, 14, 10, 51, 53, 60, 63, 61, 15, 17, 11), (23, 35, 34, 42, 44, 41, 19, 24), (21, 18, 36, 35, 23), (12, 13, 14), (66, 69, 68, 65), (15, 16, 17), (10, 9, 52, 51), (24, 19, 20, 22), (22, 20, 29, 31, 30, 18, 21), (27, 40, 39, 5, 6, 7), (28, 22, 21, 25), (38, 37, 24, 22, 28), (46, 45, 2, 3), (1, 0, 49, 48), (32, 30, 31), (29, 32, 31), (33, 34, 35, 36), (19, 9, 10, 14, 13, 64, 65, 68, 67, 20), (21, 23, 26, 25), (26, 23, 27), (37, 38, 39, 40), (23, 24, 37, 40, 27), (44, 42, 43), (41, 44, 43), (45, 46, 47), (45, 47, 25, 26, 8, 2), (48, 49, 50), (48, 50, 28, 25, 47, 46, 3, 1), (51, 52, 53), (54, 55, 56), (56, 55, 11, 57, 59), (57, 58, 59), (18, 58, 57, 11, 17, 16, 33, 36), (63, 60, 62), (61, 63, 62), (64, 66, 65), (67, 68, 69), (20, 67, 69, 66, 64, 13, 12, 54, 56, 59, 58, 18, 30, 32, 29)])
_uv = me_cube_006.uv_layers.new(name='UVMap')
_uv.uv.foreach_set('vector', [0.4279, 0.9434, 0.4279, 0.9434, 0.4279, 0.9434, 0.4279, 0.9434, 0.4279, 0.9434, 0.4279, 0.9434, 0.4279, 0.9434, 0.4279, 0.9434, 0.4279, 0.9434, 0.4279, 0.9434, 0.4279, 0.9434, 0.4279, 0.9434, 0.4279, 0.9434, 0.4279, 0.9434, 0.4279, 0.9434, 0.4279, 0.9434, 0.4279, 0.9434, 0.4279, 0.9434, 0.4279, 0.9434, 0.4279, 0.9434, 0.4279, 0.9434, 0.4279, 0.9434, 0.4279, 0.9434, 0.4279, 0.9434, 0.4279, 0.9434, 0.4279, 0.9434, 0.4279, 0.9434, 0.4279, 0.9434, 0.4279, 0.9434, 0.4279, 0.9434, 0.4279, 0.9434, 0.4279, 0.9434, 0.4279, 0.9434, 0.4279, 0.9434, 0.4279, 0.9434, 0.4279, 0.9434, 0.4279, 0.9434, 0.4279, 0.9434, 0.4279, 0.9434, 0.4279, 0.9434, 0.4279, 0.9434, 0.4279, 0.9434, 0.4279, 0.9434, 0.4279, 0.9434, 0.4279, 0.9434, 0.4279, 0.9434, 0.4279, 0.9434, 0.4279, 0.9434, 0.4279, 0.9434, 0.4279, 0.9434, 0.4279, 0.9434, 0.4279, 0.9434, 0.4279, 0.9434, 0.4279, 0.9434, 0.4279, 0.9434, 0.4279, 0.9434, 0.4279, 0.9434, 0.4279, 0.9434, 0.4279, 0.9434, 0.4279, 0.9434, 0.4279, 0.9434, 0.4279, 0.9434, 0.4279, 0.9434, 0.4279, 0.9434, 0.4279, 0.9434, 0.4279, 0.9434, 0.4279, 0.9434, 0.4279, 0.9434, 0.4279, 0.9434, 0.4279, 0.9434, 0.4279, 0.9434, 0.4279, 0.9434, 0.4279, 0.9434, 0.4279, 0.9434, 0.4279, 0.9434, 0.4279, 0.9434, 0.4279, 0.9434, 0.4279, 0.9434, 0.4279, 0.9434, 0.4279, 0.9434, 0.4279, 0.9434, 0.4279, 0.9434, 0.4279, 0.9434, 0.4279, 0.9434, 0.4279, 0.9434, 0.4279, 0.9434, 0.4279, 0.9434, 0.4279, 0.9434, 0.4279, 0.9434, 0.4279, 0.9434, 0.4279, 0.9434, 0.4279, 0.9434, 0.4279, 0.9434, 0.4279, 0.9434, 0.4279, 0.9434, 0.4279, 0.9434, 0.4279, 0.9434, 0.4279, 0.9434, 0.4279, 0.9434, 0.4279, 0.9434, 0.4279, 0.9434, 0.4279, 0.9434, 0.4279, 0.9434, 0.4279, 0.9434, 0.4279, 0.9434, 0.4279, 0.9434, 0.4279, 0.9434, 0.4279, 0.9434, 0.4279, 0.9434, 0.4279, 0.9434, 0.4279, 0.9434, 0.4279, 0.9434, 0.4279, 0.9434, 0.4279, 0.9434, 0.4279, 0.9434, 0.4279, 0.9434, 0.4279, 0.9434, 0.4279, 0.9434, 0.4279, 0.9434, 0.4279, 0.9434, 0.4279, 0.9434, 0.4279, 0.9434, 0.4279, 0.9434, 0.4279, 0.9434, 0.4279, 0.9434, 0.4279, 0.9434, 0.4279, 0.9434, 0.4279, 0.9434, 0.4279, 0.9434, 0.4279, 0.9434, 0.4279, 0.9434, 0.4279, 0.9434, 0.4279, 0.9434, 0.4279, 0.9434, 0.4279, 0.9434, 0.4279, 0.9434, 0.4279, 0.9434, 0.4279, 0.9434, 0.4279, 0.9434, 0.4279, 0.9434, 0.4279, 0.9434, 0.4279, 0.9434, 0.4279, 0.9434, 0.4279, 0.9434, 0.4279, 0.9434, 0.4279, 0.9434, 0.4279, 0.9434, 0.4279, 0.9434, 0.4279, 0.9434, 0.4279, 0.9434, 0.4279, 0.9434, 0.4279, 0.9434, 0.4279, 0.9434, 0.4279, 0.9434, 0.4279, 0.9434, 0.4279, 0.9434, 0.4279, 0.9434, 0.4279, 0.9434, 0.4279, 0.9434, 0.4279, 0.9434, 0.4279, 0.9434, 0.4279, 0.9434, 0.4279, 0.9434, 0.4279, 0.9434, 0.4279, 0.9434, 0.4279, 0.9434, 0.4279, 0.9434, 0.4279, 0.9434, 0.4279, 0.9434, 0.4279, 0.9434, 0.4279, 0.9434, 0.4279, 0.9434, 0.4279, 0.9434, 0.4279, 0.9434, 0.4279, 0.9434, 0.4279, 0.9434, 0.4279, 0.9434, 0.4279, 0.9434, 0.4279, 0.9434, 0.4279, 0.9434, 0.4279, 0.9434, 0.4279, 0.9434, 0.4279, 0.9434, 0.4279, 0.9434, 0.4279, 0.9434, 0.4279, 0.9434, 0.4279, 0.9434, 0.4279, 0.9434, 0.4279, 0.9434, 0.4279, 0.9434, 0.4279, 0.9434, 0.4279, 0.9434, 0.4279, 0.9434, 0.4279, 0.9434, 0.4279, 0.9434, 0.4279, 0.9434, 0.4279, 0.9434, 0.4279, 0.9434, 0.4279, 0.9434, 0.4279, 0.9434, 0.4279, 0.9434, 0.4279, 0.9434, 0.4279, 0.9434, 0.4279, 0.9434, 0.4279, 0.9434, 0.4279, 0.9434, 0.4279, 0.9434, 0.4279, 0.9434, 0.4279, 0.9434, 0.4279, 0.9434, 0.4279, 0.9434, 0.4279, 0.9434, 0.4279, 0.9434, 0.4279, 0.9434, 0.4279, 0.9434, 0.4279, 0.9434, 0.4279, 0.9434, 0.4279, 0.9434, 0.4279, 0.9434, 0.4279, 0.9434, 0.4279, 0.9434, 0.4279, 0.9434])
me_cube_006.materials.append(mat_material)
me_cube_006.use_remesh_fix_poles = True
me_cube_006.use_remesh_preserve_attributes = False
me_cube_006.use_mirror_vertex_groups = False
me_cube_006.update()
me_cube_007 = bpy.data.meshes.new('Cube.007')
me_cube_007.from_pydata([(-0.9733, 0.03771, 1.995), (-0.1689, -0.8795, 1.94), (-0.05284, 0.9284, 2.008), (1.051, 0.9816, 0.9066), (-1.075, 0.5245, 0.02191), (-0.314, 1.053, 0.06617), (-1.034, -0.7266, -0.009735), (-0.549, -1.031, 0.002455), (-1.027, -0.9881, 0.2929), (1.101, -1.03, 0.7617), (0.4281, -0.912, 1.918), (1.072, 0.9789, 0.2575), (1.079, 0.7508, 0.1139), (0.4007, 1.015, 0.09352), (0.4769, -1.061, 0.04461), (1.091, -0.2084, 0.09103), (-0.9333, 0.5728, 2.008), (-0.6003, 0.8989, 2.013), (-0.9365, 0.7792, 1.828), (-0.8043, 0.9088, 1.83), (-0.9553, 0.9345, 1.53), (-0.8592, 1.05, 0.3576), (-1.061, 0.8799, 0.3198), (-1.034, 1.026, 0.681), (-0.7572, -0.8879, 1.526), (-1.016, -0.6169, 1.527), (-1.031, -0.9231, 0.9938), (1.054, 0.1267, 1.951), (0.8163, -0.5049, 1.926), (1.078, -0.4447, 1.627), (1.037, 0.6406, 1.811), (0.8672, 0.6324, 1.981), (1.042, 0.4033, 1.966), (1.101, -1.04, 0.6235), (0.9073, -1.057, 0.2904), (1.098, -0.8461, 0.3244), (-0.9418, 0.4591, 2.005), (-0.9622, 0.1863, 1.999), (-0.9614, 0.2918, 1.851), (-0.6073, 0.2991, 1.996), (0.5111, -0.8249, 1.92), (0.7028, -0.6239, 1.924), (0.6975, -0.6946, 1.831), (0.474, -0.5938, 1.933), (0.09727, 0.8801, 2.004), (0.07136, 0.9344, 1.884), (0.2401, 0.9425, 1.716), (0.13, 0.9376, 1.633), (0.1294, 0.6892, 1.993), (0.3066, 0.8128, 1.997), (0.2429, 0.8569, 1.938), (0.2025, 0.7812, 1.997), (-1.04, -0.5303, -0.004771), (-0.7771, -0.4718, 0.00781), (-1.032, -0.5069, 0.09462), (-1.046, -0.3585, -0.0004257), (-0.9921, -0.4235, 9.379e-05), (-1.04, -0.4492, 0.03612), (1.06, 0.9805, 0.6293), (0.8698, 0.9905, 0.5533), (1.063, 0.8437, 0.5864), (1.066, 0.9796, 0.4227), (1.013, 0.9827, 0.4982), (1.064, 0.9363, 0.5128)], [], [(7, 8, 6), (1, 0, 25, 24), (2, 44, 45), (11, 12, 13), (54, 57, 56, 53), (22, 21, 5, 4), (29, 28, 41, 42, 40, 10, 9), (18, 19, 20), (16, 17, 19, 18), (21, 22, 23), (60, 63, 62, 59), (24, 25, 26), (15, 35, 34, 14), (27, 28, 29), (30, 31, 32), (34, 33, 9, 10, 1, 24, 26, 8, 7, 14), (33, 34, 35), (21, 23, 20, 19, 17, 2, 45, 47, 46, 3, 58, 59, 62, 61, 11, 13, 5), (39, 36, 38), (37, 39, 38), (43, 40, 42), (41, 43, 42), (44, 48, 47, 45), (2, 17, 16, 36, 39, 37, 0, 1, 10, 40, 43, 41, 28, 27, 32, 31, 49, 51, 48, 44), (48, 51, 50, 46, 47), (49, 50, 51), (46, 50, 49, 31, 30, 3), (8, 26, 25, 0, 37, 38, 36, 16, 18, 20, 23, 22, 4, 55, 57, 54, 52, 6), (52, 54, 53), (55, 56, 57), (5, 13, 12, 15, 14, 7, 6, 52, 53, 56, 55, 4), (58, 60, 59), (61, 62, 63), (11, 61, 63, 60, 58, 3, 30, 32, 27, 29, 9, 33, 35, 15, 12)])
_uv = me_cube_007.uv_layers.new(name='UVMap')
_uv.uv.foreach_set('vector', [0.4336, 0.9356, 0.4336, 0.9356, 0.4336, 0.9356, 0.4336, 0.9356, 0.4336, 0.9356, 0.4336, 0.9356, 0.4336, 0.9356, 0.4336, 0.9356, 0.4336, 0.9356, 0.4336, 0.9356, 0.4336, 0.9356, 0.4336, 0.9356, 0.4336, 0.9356, 0.4336, 0.9356, 0.4336, 0.9356, 0.4336, 0.9356, 0.4336, 0.9356, 0.4336, 0.9356, 0.4336, 0.9356, 0.4336, 0.9356, 0.4336, 0.9356, 0.4336, 0.9356, 0.4336, 0.9356, 0.4336, 0.9356, 0.4336, 0.9356, 0.4336, 0.9356, 0.4336, 0.9356, 0.4336, 0.9356, 0.4336, 0.9356, 0.4336, 0.9356, 0.4336, 0.9356, 0.4336, 0.9356, 0.4336, 0.9356, 0.4336, 0.9356, 0.4336, 0.9356, 0.4336, 0.9356, 0.4336, 0.9356, 0.4336, 0.9356, 0.4336, 0.9356, 0.4336, 0.9356, 0.4336, 0.9356, 0.4336, 0.9356, 0.4336, 0.9356, 0.4336, 0.9356, 0.4336, 0.9356, 0.4336, 0.9356, 0.4336, 0.9356, 0.4336, 0.9356, 0.4336, 0.9356, 0.4336, 0.9356, 0.4336, 0.9356, 0.4336, 0.9356, 0.4336, 0.9356, 0.4336, 0.9356, 0.4336, 0.9356, 0.4336, 0.9356, 0.4336, 0.9356, 0.4336, 0.9356, 0.4336, 0.9356, 0.4336, 0.9356, 0.4336, 0.9356, 0.4336, 0.9356, 0.4336, 0.9356, 0.4336, 0.9356, 0.4336, 0.9356, 0.4336, 0.9356, 0.4336, 0.9356, 0.4336, 0.9356, 0.4336, 0.9356, 0.4336, 0.9356, 0.4336, 0.9356, 0.4336, 0.9356, 0.4336, 0.9356, 0.4336, 0.9356, 0.4336, 0.9356, 0.4336, 0.9356, 0.4336, 0.9356, 0.4336, 0.9356, 0.4336, 0.9356, 0.4336, 0.9356, 0.4336, 0.9356, 0.4336, 0.9356, 0.4336, 0.9356, 0.4336, 0.9356, 0.4336, 0.9356, 0.4336, 0.9356, 0.4336, 0.9356, 0.4336, 0.9356, 0.4336, 0.9356, 0.4336, 0.9356, 0.4336, 0.9356, 0.4336, 0.9356, 0.4336, 0.9356, 0.4336, 0.9356, 0.4336, 0.9356, 0.4336, 0.9356, 0.4336, 0.9356, 0.4336, 0.9356, 0.4336, 0.9356, 0.4336, 0.9356, 0.4336, 0.9356, 0.4336, 0.9356, 0.4336, 0.9356, 0.4336, 0.9356, 0.4336, 0.9356, 0.4336, 0.9356, 0.4336, 0.9356, 0.4336, 0.9356, 0.4336, 0.9356, 0.4336, 0.9356, 0.4336, 0.9356, 0.4336, 0.9356, 0.4336, 0.9356, 0.4336, 0.9356, 0.4336, 0.9356, 0.4336, 0.9356, 0.4336, 0.9356, 0.4336, 0.9356, 0.4336, 0.9356, 0.4336, 0.9356, 0.4336, 0.9356, 0.4336, 0.9356, 0.4336, 0.9356, 0.4336, 0.9356, 0.4336, 0.9356, 0.4336, 0.9356, 0.4336, 0.9356, 0.4336, 0.9356, 0.4336, 0.9356, 0.4336, 0.9356, 0.4336, 0.9356, 0.4336, 0.9356, 0.4336, 0.9356, 0.4336, 0.9356, 0.4336, 0.9356, 0.4336, 0.9356, 0.4336, 0.9356, 0.4336, 0.9356, 0.4336, 0.9356, 0.4336, 0.9356, 0.4336, 0.9356, 0.4336, 0.9356, 0.4336, 0.9356, 0.4336, 0.9356, 0.4336, 0.9356, 0.4336, 0.9356, 0.4336, 0.9356, 0.4336, 0.9356, 0.4336, 0.9356, 0.4336, 0.9356, 0.4336, 0.9356, 0.4336, 0.9356, 0.4336, 0.9356, 0.4336, 0.9356, 0.4336, 0.9356, 0.4336, 0.9356, 0.4336, 0.9356, 0.4336, 0.9356, 0.4336, 0.9356, 0.4336, 0.9356, 0.4336, 0.9356, 0.4336, 0.9356, 0.4336, 0.9356, 0.4336, 0.9356, 0.4336, 0.9356, 0.4336, 0.9356, 0.4336, 0.9356, 0.4336, 0.9356, 0.4336, 0.9356, 0.4336, 0.9356, 0.4336, 0.9356, 0.4336, 0.9356, 0.4336, 0.9356, 0.4336, 0.9356, 0.4336, 0.9356, 0.4336, 0.9356, 0.4336, 0.9356, 0.4336, 0.9356, 0.4336, 0.9356, 0.4336, 0.9356, 0.4336, 0.9356, 0.4336, 0.9356, 0.4336, 0.9356, 0.4336, 0.9356, 0.4336, 0.9356, 0.4336, 0.9356, 0.4336, 0.9356, 0.4336, 0.9356, 0.4336, 0.9356, 0.4336, 0.9356, 0.4336, 0.9356, 0.4336, 0.9356])
me_cube_007.materials.append(mat_material)
me_cube_007.use_remesh_fix_poles = True
me_cube_007.use_remesh_preserve_attributes = False
me_cube_007.use_mirror_vertex_groups = False
me_cube_007.update()
me_cube_010 = bpy.data.meshes.new('Cube.010')
me_cube_010.from_pydata([(-0.8914, 0.9223, 0.4643), (-0.8538, -0.8496, 1.137), (-0.5779, -0.1592, 2.066), (-0.2069, -0.979, -0.009065), (0.4573, -0.9396, 0.3022), (0.9, -0.3498, 0.2575), (-0.1891, 0.9757, -0.03473), (0.933, 0.07937, 0.08175), (0.6447, 0.03364, -0.04056), (0.6815, 0.02034, 1.95), (0.2444, 0.7171, 1.877), (0.194, 0.5864, 1.98), (0.7964, 0.7294, 1.5), (0.632, -0.4283, 1.968), (0.23, -0.7732, 2.012), (0.6553, -0.8197, 1.626), (0.882, 0.8749, 0.6938), (0.9232, 0.6128, 0.2566), (0.5985, 0.9465, 0.2478), (-0.958, 0.6753, -0.01436), (-0.918, 0.9353, 0.2563), (-0.6761, 0.9609, -0.02417), (-0.9798, -0.5434, 0.002381), (-0.5397, -0.9844, -0.001563), (-0.9514, -0.7946, 0.2889), (-0.7941, -0.9533, 0.2889), (-0.9102, -0.9093, 0.6623), (0.6703, -0.8808, 0.9281), (0.7759, -0.7506, 0.9478), (0.703, -0.8425, 1.356), (-0.753, -0.1985, 1.838), (-0.7007, -0.1551, 1.934), (-0.7514, -0.1136, 1.833), (-0.2165, -0.6216, 2.045), (-0.2198, -0.7715, 1.906), (0.06259, -0.7657, 2.025), (-0.2269, 0.1799, 2.027), (-0.3928, 0.01963, 2.045), (-0.1858, -0.003032, 2.028), (-0.4083, 0.2081, 1.806), (-0.6045, 0.8705, 0.8212), (-0.483, 0.8486, 0.9724), (-0.5699, 0.7811, 0.9626), (-0.501, 0.8721, 0.7269), (-0.868, -0.8646, 1.018), (-0.8757, -0.7861, 0.9346), (-0.7305, -0.8801, 0.9349), (-0.8402, -0.8836, 0.879), (-0.8825, -0.844, 0.888), (-0.8935, -0.8917, 0.8027), (-0.969, 0.06, -0.005908), (-0.9764, -0.3516, -0.000254), (-0.9615, -0.1318, 0.09115), (-0.799, -0.1603, -0.006674), (0.7695, 0.5634, 1.606), (0.7426, 0.3973, 1.711), (0.7714, 0.4433, 1.436), (0.6348, 0.4566, 1.752)], [], [(19, 21, 6, 8, 3, 23, 22, 51, 53, 50), (21, 20, 0, 40, 43, 41, 10, 12, 16, 18, 6), (17, 16, 12, 54, 56, 55, 9, 13, 15, 29, 28, 5, 7), (4, 3, 8, 7, 5), (10, 11, 9, 55, 57, 54, 12), (2, 31, 30, 1, 34, 33), (13, 14, 15), (18, 17, 7, 8, 6), (16, 17, 18), (19, 20, 21), (4, 5, 28, 27), (22, 23, 25, 24), (24, 25, 26), (2, 37, 39, 36, 11, 10, 41, 42, 40, 0, 32, 31), (27, 28, 29), (30, 31, 32), (48, 47, 46, 45), (33, 34, 35), (9, 11, 36, 38, 37, 2, 33, 35, 14, 13), (39, 37, 38), (36, 39, 38), (43, 40, 42), (41, 43, 42), (27, 29, 15, 14, 35, 34, 1, 44, 46, 47, 49, 26, 25, 23, 3, 4), (46, 44, 45), (47, 48, 49), (22, 24, 26, 49, 48, 45, 44, 1, 30, 32, 0, 20, 19, 50, 52, 51), (53, 51, 52), (50, 53, 52), (57, 55, 56), (54, 57, 56)])
_uv = me_cube_010.uv_layers.new(name='UVMap')
_uv.uv.foreach_set('vector', [0.431, 0.911, 0.431, 0.911, 0.431, 0.911, 0.431, 0.911, 0.431, 0.911, 0.431, 0.911, 0.431, 0.911, 0.431, 0.911, 0.431, 0.911, 0.431, 0.911, 0.431, 0.911, 0.431, 0.911, 0.431, 0.911, 0.431, 0.911, 0.431, 0.911, 0.431, 0.911, 0.431, 0.911, 0.431, 0.911, 0.431, 0.911, 0.431, 0.911, 0.431, 0.911, 0.431, 0.911, 0.431, 0.911, 0.431, 0.911, 0.431, 0.911, 0.431, 0.911, 0.431, 0.911, 0.431, 0.911, 0.431, 0.911, 0.431, 0.911, 0.431, 0.911, 0.431, 0.911, 0.431, 0.911, 0.431, 0.911, 0.431, 0.911, 0.431, 0.911, 0.431, 0.911, 0.431, 0.911, 0.431, 0.911, 0.431, 0.911, 0.431, 0.911, 0.431, 0.911, 0.431, 0.911, 0.431, 0.911, 0.431, 0.911, 0.431, 0.911, 0.431, 0.911, 0.431, 0.911, 0.431, 0.911, 0.431, 0.911, 0.431, 0.911, 0.431, 0.911, 0.431, 0.911, 0.431, 0.911, 0.431, 0.911, 0.431, 0.911, 0.431, 0.911, 0.431, 0.911, 0.431, 0.911, 0.431, 0.911, 0.431, 0.911, 0.431, 0.911, 0.431, 0.911, 0.431, 0.911, 0.431, 0.911, 0.431, 0.911, 0.431, 0.911, 0.431, 0.911, 0.431, 0.911, 0.431, 0.911, 0.431, 0.911, 0.431, 0.911, 0.431, 0.911, 0.431, 0.911, 0.431, 0.911, 0.431, 0.911, 0.431, 0.911, 0.431, 0.911, 0.431, 0.911, 0.431, 0.911, 0.431, 0.911, 0.431, 0.911, 0.431, 0.911, 0.431, 0.911, 0.431, 0.911, 0.431, 0.911, 0.431, 0.911, 0.431, 0.911, 0.431, 0.911, 0.431, 0.911, 0.431, 0.911, 0.431, 0.911, 0.431, 0.911, 0.431, 0.911, 0.431, 0.911, 0.431, 0.911, 0.431, 0.911, 0.431, 0.911, 0.431, 0.911, 0.431, 0.911, 0.431, 0.911, 0.431, 0.911, 0.431, 0.911, 0.431, 0.911, 0.431, 0.911, 0.431, 0.911, 0.431, 0.911, 0.431, 0.911, 0.431, 0.911, 0.431, 0.911, 0.431, 0.911, 0.431, 0.911, 0.431, 0.911, 0.431, 0.911, 0.431, 0.911, 0.431, 0.911, 0.431, 0.911, 0.431, 0.911, 0.431, 0.911, 0.431, 0.911, 0.431, 0.911, 0.431, 0.911, 0.431, 0.911, 0.431, 0.911, 0.431, 0.911, 0.431, 0.911, 0.431, 0.911, 0.431, 0.911, 0.431, 0.911, 0.431, 0.911, 0.431, 0.911, 0.431, 0.911, 0.431, 0.911, 0.431, 0.911, 0.431, 0.911, 0.431, 0.911, 0.431, 0.911, 0.431, 0.911, 0.431, 0.911, 0.431, 0.911, 0.431, 0.911, 0.431, 0.911, 0.431, 0.911, 0.431, 0.911, 0.431, 0.911, 0.431, 0.911, 0.431, 0.911, 0.431, 0.911, 0.431, 0.911, 0.431, 0.911, 0.431, 0.911, 0.431, 0.911, 0.431, 0.911, 0.431, 0.911, 0.431, 0.911, 0.431, 0.911, 0.431, 0.911, 0.431, 0.911, 0.431, 0.911, 0.431, 0.911, 0.431, 0.911, 0.431, 0.911, 0.431, 0.911, 0.431, 0.911, 0.431, 0.911, 0.431, 0.911, 0.431, 0.911, 0.431, 0.911, 0.431, 0.911, 0.431, 0.911, 0.431, 0.911, 0.431, 0.911, 0.431, 0.911, 0.431, 0.911])
me_cube_010.materials.append(mat_material)
me_cube_010.use_remesh_fix_poles = True
me_cube_010.use_remesh_preserve_attributes = False
me_cube_010.use_mirror_vertex_groups = False
me_cube_010.update()
me_cube_011 = bpy.data.meshes.new('Cube.011')
me_cube_011.from_pydata([(-0.9698, 1.045, 0.9646), (-0.997, 1.228, 0.3348), (-1.168, -1.144, 0.4918), (-0.9833, -1.01, 1.014), (1.006, -1.148, 0.7738), (0.9488, -1.034, 1.054), (1.018, 1.06, 0.5551), (0.8993, 0.9598, 0.9816), (-1.042, -0.9812, 1.526), (0.9792, 0.9397, 1.165), (-0.9806, 1.08, 1.099), (-1.049, -0.412, -0.1718), (-0.3428, -1.096, -0.1648), (-1.119, -1.137, 0.08827), (0.7625, -1.041, -0.1744), (0.9741, -0.8076, -0.1876), (0.9895, -1.063, 0.09064), (0.9148, 0.6698, -0.2629), (0.399, 1.067, -0.2599), (0.9609, 1.048, 0.1513), (-0.9654, 1.16, -0.1446), (-0.8472, 1.145, -0.2062), (-0.9654, 1.085, -0.2), (-0.7053, 0.08864, 1.844), (-0.8416, -0.8211, 1.713), (-0.1539, -0.7226, 1.89), (0.6756, -0.2554, 1.915), (0.7096, 0.7062, 1.785), (0.4132, 0.6747, 1.88), (-0.7183, 0.44, 1.834), (-0.7963, 0.8118, 1.63), (-0.618, 0.709, 1.832), (0.764, -0.8718, 1.829), (0.6781, -0.4505, 1.919), (0.5519, -0.7676, 1.922), (0.954, -0.9372, 1.569), (0.8708, -0.9972, 1.7), (0.7935, -1.084, 1.597), (0.951, -1.076, 1.445), (0.579, 0.9684, 1.151), (0.442, 0.9058, 1.296), (0.4749, 0.9714, 1.064), (0.2757, 0.9902, 1.141), (0.3639, 0.9634, 1.186), (0.3832, 0.9809, 1.115), (-1.02, -0.2424, 1.373), (-0.9623, -0.345, 1.462), (-0.9989, -0.3663, 1.183), (-1.032, -0.6352, 1.454), (-1.001, -0.4603, 1.447), (-1.02, -0.4936, 1.362), (-0.7399, 1.138, -0.2108), (-0.5775, 1.142, -0.06644), (-0.5986, 0.8958, -0.2065), (-0.5252, 1.082, -0.2182), (-0.5269, 1.128, -0.1803), (-0.4645, 1.121, -0.2227), (0.3591, -1.061, -0.1709), (0.227, -1.084, 0.02743), (0.1062, -0.7336, -0.1778), (0.1237, -1.005, -0.1707), (0.1585, -1.076, -0.1085), (0.06044, -1.076, -0.1683)], [], [(12, 13, 11), (14, 15, 16), (18, 19, 17), (26, 27, 28), (7, 6, 1, 0), (5, 4, 6, 7), (32, 36, 35, 9, 27, 26, 33), (3, 2, 4, 5), (0, 1, 2, 3), (31, 30, 29), (61, 60, 59, 58), (22, 20, 21), (4, 16, 15, 17, 19, 6), (1, 20, 22, 11, 13, 2), (55, 54, 53, 52), (23, 24, 25), (47, 50, 49, 46), (24, 8, 37, 36, 32, 34, 25), (41, 44, 43, 40), (34, 32, 33), (25, 34, 33, 26, 28, 31, 29, 23), (35, 38, 5, 7, 9), (36, 37, 38), (8, 3, 5, 38, 37), (35, 36, 38), (9, 7, 0, 10, 42, 44, 41, 39), (39, 41, 40), (42, 43, 44), (27, 9, 39, 40, 43, 42, 10, 30, 31, 28), (10, 0, 3, 8, 48, 50, 47, 45), (45, 47, 46), (48, 49, 50), (30, 10, 45, 46, 49, 48, 8, 24, 23, 29), (53, 51, 52), (2, 13, 12, 62, 61, 58, 57, 14, 16, 4), (54, 55, 56), (6, 19, 18, 56, 55, 52, 51, 21, 20, 1), (59, 57, 58), (60, 61, 62), (14, 57, 59, 60, 62, 12, 11, 22, 21, 51, 53, 54, 56, 18, 17, 15)])
_uv = me_cube_011.uv_layers.new(name='UVMap')
_uv.uv.foreach_set('vector', [0.4557, 0.9356, 0.4557, 0.9356, 0.4557, 0.9356, 0.4557, 0.9356, 0.4557, 0.9356, 0.4557, 0.9356, 0.4557, 0.9356, 0.4557, 0.9356, 0.4557, 0.9356, 0.4557, 0.9356, 0.4557, 0.9356, 0.4557, 0.9356, 0.4557, 0.9356, 0.4557, 0.9356, 0.4557, 0.9356, 0.4557, 0.9356, 0.4557, 0.9356, 0.4557, 0.9356, 0.4557, 0.9356, 0.4557, 0.9356, 0.4557, 0.9356, 0.4557, 0.9356, 0.4557, 0.9356, 0.4557, 0.9356, 0.4557, 0.9356, 0.4557, 0.9356, 0.4557, 0.9356, 0.4557, 0.9356, 0.4557, 0.9356, 0.4557, 0.9356, 0.4557, 0.9356, 0.4557, 0.9356, 0.4557, 0.9356, 0.4557, 0.9356, 0.4557, 0.9356, 0.4557, 0.9356, 0.4557, 0.9356, 0.4557, 0.9356, 0.4557, 0.9356, 0.4557, 0.9356, 0.4557, 0.9356, 0.4557, 0.9356, 0.4557, 0.9356, 0.4557, 0.9356, 0.4557, 0.9356, 0.4557, 0.9356, 0.4557, 0.9356, 0.4557, 0.9356, 0.4557, 0.9356, 0.4557, 0.9356, 0.4557, 0.9356, 0.4557, 0.9356, 0.4557, 0.9356, 0.4557, 0.9356, 0.4557, 0.9356, 0.4557, 0.9356, 0.4557, 0.9356, 0.4557, 0.9356, 0.4557, 0.9356, 0.4557, 0.9356, 0.4557, 0.9356, 0.4557, 0.9356, 0.4557, 0.9356, 0.4557, 0.9356, 0.4557, 0.9356, 0.4557, 0.9356, 0.4557, 0.9356, 0.4557, 0.9356, 0.4557, 0.9356, 0.4557, 0.9356, 0.4557, 0.9356, 0.4557, 0.9356, 0.4557, 0.9356, 0.4557, 0.9356, 0.4557, 0.9356, 0.4557, 0.9356, 0.4557, 0.9356, 0.4557, 0.9356, 0.4557, 0.9356, 0.4557, 0.9356, 0.4557, 0.9356, 0.4557, 0.9356, 0.4557, 0.9356, 0.4557, 0.9356, 0.4557, 0.9356, 0.4557, 0.9356, 0.4557, 0.9356, 0.4557, 0.9356, 0.4557, 0.9356, 0.4557, 0.9356, 0.4557, 0.9356, 0.4557, 0.9356, 0.4557, 0.9356, 0.4557, 0.9356, 0.4557, 0.9356, 0.4557, 0.9356, 0.4557, 0.9356, 0.4557, 0.9356, 0.4557, 0.9356, 0.4557, 0.9356, 0.4557, 0.9356, 0.4557, 0.9356, 0.4557, 0.9356, 0.4557, 0.9356, 0.4557, 0.9356, 0.4557, 0.9356, 0.4557, 0.9356, 0.4557, 0.9356, 0.4557, 0.9356, 0.4557, 0.9356, 0.4557, 0.9356, 0.4557, 0.9356, 0.4557, 0.9356, 0.4557, 0.9356, 0.4557, 0.9356, 0.4557, 0.9356, 0.4557, 0.9356, 0.4557, 0.9356, 0.4557, 0.9356, 0.4557, 0.9356, 0.4557, 0.9356, 0.4557, 0.9356, 0.4557, 0.9356, 0.4557, 0.9356, 0.4557, 0.9356, 0.4557, 0.9356, 0.4557, 0.9356, 0.4557, 0.9356, 0.4557, 0.9356, 0.4557, 0.9356, 0.4557, 0.9356, 0.4557, 0.9356, 0.4557, 0.9356, 0.4557, 0.9356, 0.4557, 0.9356, 0.4557, 0.9356, 0.4557, 0.9356, 0.4557, 0.9356, 0.4557, 0.9356, 0.4557, 0.9356, 0.4557, 0.9356, 0.4557, 0.9356, 0.4557, 0.9356, 0.4557, 0.9356, 0.4557, 0.9356, 0.4557, 0.9356, 0.4557, 0.9356, 0.4557, 0.9356, 0.4557, 0.9356, 0.4557, 0.9356, 0.4557, 0.9356, 0.4557, 0.9356, 0.4557, 0.9356, 0.4557, 0.9356, 0.4557, 0.9356, 0.4557, 0.9356, 0.4557, 0.9356, 0.4557, 0.9356, 0.4557, 0.9356, 0.4557, 0.9356, 0.4557, 0.9356, 0.4557, 0.9356, 0.4557, 0.9356, 0.4557, 0.9356, 0.4557, 0.9356, 0.4557, 0.9356, 0.4557, 0.9356, 0.4557, 0.9356, 0.4557, 0.9356, 0.4557, 0.9356, 0.4557, 0.9356, 0.4557, 0.9356, 0.4557, 0.9356, 0.4557, 0.9356, 0.4557, 0.9356, 0.4557, 0.9356, 0.4557, 0.9356, 0.4557, 0.9356, 0.4557, 0.9356, 0.4557, 0.9356, 0.4557, 0.9356, 0.4557, 0.9356, 0.4557, 0.9356, 0.4557, 0.9356, 0.4557, 0.9356, 0.4557, 0.9356, 0.4557, 0.9356, 0.4557, 0.9356, 0.4557, 0.9356, 0.4557, 0.9356, 0.4557, 0.9356, 0.4557, 0.9356, 0.4557, 0.9356, 0.4557, 0.9356, 0.4557, 0.9356, 0.4557, 0.9356, 0.4557, 0.9356, 0.4557, 0.9356, 0.4557, 0.9356, 0.4557, 0.9356, 0.4557, 0.9356, 0.4557, 0.9356])
me_cube_011.materials.append(mat_material)
me_cube_011.use_remesh_fix_poles = True
me_cube_011.use_remesh_preserve_attributes = False
me_cube_011.use_mirror_vertex_groups = False
me_cube_011.update()
me_cube_012 = bpy.data.meshes.new('Cube.012')
me_cube_012.from_pydata([(-0.5106, -0.08964, 2.0), (-0.2781, 1.0, 1.767), (0.09621, 0.7305, 2.0), (-0.1226, 0.8137, 2.0), (0.5131, 0.7592, 1.657), (-0.02135, 1.0, 0.0), (1.0, 0.7234, 0.4333), (0.6383, 1.0, 0.5171), (1.0, -1.0, 0.4661), (0.4557, -1.0, 0.0), (1.0, -0.4397, 0.0), (-1.0, 1.0, 0.3348), (-0.5973, 1.0, 0.0), (-1.0, 0.4495, 0.09828), (-0.902, 0.4104, 0.0), (1.0, -0.7938, 1.317), (0.9172, -0.8636, 1.388), (1.0, -1.0, 1.04), (0.9013, -1.0, 1.236), (-1.0, -0.7125, 1.236), (-0.7879, -1.0, 0.7007), (-1.0, -0.7611, 0.8212), (-1.0, 0.7768, 1.148), (-0.8276, 1.0, 1.223), (-1.0, 1.0, 0.8101), (0.1213, 1.0, 1.489), (0.4467, 0.8522, 1.533), (0.4327, 1.0, 1.084), (1.0, 0.1348, 1.282), (1.0, 0.5677, 0.9476), (0.7618, 0.6117, 1.459), (-1.0, -0.7125, 1.236), (-0.7879, -1.0, 0.7007), (-0.4507, -0.8901, 1.132), (-0.4298, -1.0, 0.895), (0.2469, -1.0, 1.127), (0.1211, 0.197, 2.0), (-0.2418, -0.1302, 2.0), (0.3892, -0.405, 1.803), (-0.0121, -1.0, 0.0), (-0.3554, -1.0, 0.1642), (-0.3145, -0.81, 0.0), (0.8021, 0.5139, 0.0), (1.0, 0.5353, 0.1835), (1.0, 0.1674, 0.0), (0.858, -0.8122, 1.434), (0.6386, -0.7588, 1.457), (0.8049, -0.5868, 1.469), (0.6287, -0.613, 1.615), (0.6573, -0.6846, 1.541), (0.7099, -0.6277, 1.549), (1.0, -0.09656, 1.291), (1.0, 0.04607, 1.285), (1.0, -0.06629, 1.055), (0.9266, -0.05137, 1.349), (-1.0, -0.4653, 0.6445), (-1.0, -0.3243, 0.5603), (-0.9097, -0.3568, 0.4678), (-1.0, -0.3624, 0.7651), (0.1472, -1.0, 0.0), (0.3216, -1.0, 0.0), (0.2067, -1.0, 0.1067), (0.2419, -0.8425, 0.0), (-0.3874, 0.1972, 2.0), (-0.4432, 0.3724, 1.87), (-0.1141, 0.2952, 2.0), (-0.2282, 0.5678, 2.0), (-0.3278, 0.4452, 1.954), (-0.2084, 0.4156, 2.0), (-1.0, -0.2328, 1.577), (-1.0, -0.4438, 1.531), (-0.9032, -0.3022, 1.702)], [], [(47, 50, 49, 46), (7, 6, 43, 42, 5), (30, 29, 6, 7, 27, 26, 4), (11, 24, 23, 1, 25, 27, 7, 5, 12), (8, 9, 10), (16, 18, 17, 15), (6, 29, 28, 52, 53, 51, 15, 17, 8, 10, 44, 43), (12, 14, 13, 11), (19, 21, 20, 32, 31), (65, 68, 67, 64), (22, 23, 24), (69, 71, 0, 63, 64, 67, 66, 3, 1, 23, 22), (25, 26, 27), (1, 3, 2, 4, 26, 25), (28, 29, 30), (20, 21, 55, 57, 56, 13, 14, 41, 40), (31, 32, 34, 33), (33, 34, 35), (36, 37, 38), (13, 56, 58, 55, 21, 19, 70, 69, 22, 24, 11), (39, 40, 41), (8, 17, 18, 35, 34, 32, 20, 40, 39, 59, 61, 60, 9), (42, 43, 44), (12, 5, 42, 44, 10, 9, 60, 62, 59, 39, 41, 14), (45, 47, 46), (48, 49, 50), (15, 51, 54, 52, 28, 30, 4, 2, 36, 38, 48, 50, 47, 45, 16), (54, 51, 53), (52, 54, 53), (58, 56, 57), (55, 58, 57), (62, 60, 61), (59, 62, 61), (63, 65, 64), (66, 67, 68), (2, 3, 66, 68, 65, 63, 0, 37, 36), (69, 70, 71), (38, 37, 0, 71, 70, 19, 31, 33, 35, 18, 16, 45, 46, 49, 48)])
_uv = me_cube_012.uv_layers.new(name='UVMap')
_uv.uv.foreach_set('vector', [0.4263, 0.9274, 0.4263, 0.9274, 0.4263, 0.9274, 0.4263, 0.9274, 0.4263, 0.9274, 0.4263, 0.9274, 0.4263, 0.9274, 0.4263, 0.9274, 0.4263, 0.9274, 0.4263, 0.9274, 0.4263, 0.9274, 0.4263, 0.9274, 0.4263, 0.9274, 0.4263, 0.9274, 0.4263, 0.9274, 0.4263, 0.9274, 0.4263, 0.9274, 0.4263, 0.9274, 0.4263, 0.9274, 0.4263, 0.9274, 0.4263, 0.9274, 0.4263, 0.9274, 0.4263, 0.9274, 0.4263, 0.9274, 0.4263, 0.9274, 0.4263, 0.9274, 0.4263, 0.9274, 0.4263, 0.9274, 0.4263, 0.9274, 0.4263, 0.9274, 0.4263, 0.9274, 0.4263, 0.9274, 0.4263, 0.9274, 0.4263, 0.9274, 0.4263, 0.9274, 0.4263, 0.9274, 0.4263, 0.9274, 0.4263, 0.9274, 0.4263, 0.9274, 0.4263, 0.9274, 0.4263, 0.9274, 0.4263, 0.9274, 0.4263, 0.9274, 0.4263, 0.9274, 0.4263, 0.9274, 0.4263, 0.9274, 0.4263, 0.9274, 0.4263, 0.9274, 0.4263, 0.9274, 0.4263, 0.9274, 0.4263, 0.9274, 0.4263, 0.9274, 0.4263, 0.9274, 0.4263, 0.9274, 0.4263, 0.9274, 0.4263, 0.9274, 0.4263, 0.9274, 0.4263, 0.9274, 0.4263, 0.9274, 0.4263, 0.9274, 0.4263, 0.9274, 0.4263, 0.9274, 0.4263, 0.9274, 0.4263, 0.9274, 0.4263, 0.9274, 0.4263, 0.9274, 0.4263, 0.9274, 0.4263, 0.9274, 0.4263, 0.9274, 0.4263, 0.9274, 0.4263, 0.9274, 0.4263, 0.9274, 0.4263, 0.9274, 0.4263, 0.9274, 0.4263, 0.9274, 0.4263, 0.9274, 0.4263, 0.9274, 0.4263, 0.9274, 0.4263, 0.9274, 0.4263, 0.9274, 0.4263, 0.9274, 0.4263, 0.9274, 0.4263, 0.9274, 0.4263, 0.9274, 0.4263, 0.9274, 0.4263, 0.9274, 0.4263, 0.9274, 0.4263, 0.9274, 0.4263, 0.9274, 0.4263, 0.9274, 0.4263, 0.9274, 0.4263, 0.9274, 0.4263, 0.9274, 0.4263, 0.9274, 0.4263, 0.9274, 0.4263, 0.9274, 0.4263, 0.9274, 0.4263, 0.9274, 0.4263, 0.9274, 0.4263, 0.9274, 0.4263, 0.9274, 0.4263, 0.9274, 0.4263, 0.9274, 0.4263, 0.9274, 0.4263, 0.9274, 0.4263, 0.9274, 0.4263, 0.9274, 0.4263, 0.9274, 0.4263, 0.9274, 0.4263, 0.9274, 0.4263, 0.9274, 0.4263, 0.9274, 0.4263, 0.9274, 0.4263, 0.9274, 0.4263, 0.9274, 0.4263, 0.9274, 0.4263, 0.9274, 0.4263, 0.9274, 0.4263, 0.9274, 0.4263, 0.9274, 0.4263, 0.9274, 0.4263, 0.9274, 0.4263, 0.9274, 0.4263, 0.9274, 0.4263, 0.9274, 0.4263, 0.9274, 0.4263, 0.9274, 0.4263, 0.9274, 0.4263, 0.9274, 0.4263, 0.9274, 0.4263, 0.9274, 0.4263, 0.9274, 0.4263, 0.9274, 0.4263, 0.9274, 0.4263, 0.9274, 0.4263, 0.9274, 0.4263, 0.9274, 0.4263, 0.9274, 0.4263, 0.9274, 0.4263, 0.9274, 0.4263, 0.9274, 0.4263, 0.9274, 0.4263, 0.9274, 0.4263, 0.9274, 0.4263, 0.9274, 0.4263, 0.9274, 0.4263, 0.9274, 0.4263, 0.9274, 0.4263, 0.9274, 0.4263, 0.9274, 0.4263, 0.9274, 0.4263, 0.9274, 0.4263, 0.9274, 0.4263, 0.9274, 0.4263, 0.9274, 0.4263, 0.9274, 0.4263, 0.9274, 0.4263, 0.9274, 0.4263, 0.9274, 0.4263, 0.9274, 0.4263, 0.9274, 0.4263, 0.9274, 0.4263, 0.9274, 0.4263, 0.9274, 0.4263, 0.9274, 0.4263, 0.9274, 0.4263, 0.9274, 0.4263, 0.9274, 0.4263, 0.9274, 0.4263, 0.9274, 0.4263, 0.9274, 0.4263, 0.9274, 0.4263, 0.9274, 0.4263, 0.9274, 0.4263, 0.9274, 0.4263, 0.9274, 0.4263, 0.9274, 0.4263, 0.9274, 0.4263, 0.9274, 0.4263, 0.9274, 0.4263, 0.9274, 0.4263, 0.9274, 0.4263, 0.9274, 0.4263, 0.9274, 0.4263, 0.9274, 0.4263, 0.9274, 0.4263, 0.9274, 0.4263, 0.9274, 0.4263, 0.9274, 0.4263, 0.9274, 0.4263, 0.9274, 0.4263, 0.9274, 0.4263, 0.9274, 0.4263, 0.9274, 0.4263, 0.9274, 0.4263, 0.9274, 0.4263, 0.9274, 0.4263, 0.9274, 0.4263, 0.9274, 0.4263, 0.9274, 0.4263, 0.9274, 0.4263, 0.9274, 0.4263, 0.9274, 0.4263, 0.9274, 0.4263, 0.9274, 0.4263, 0.9274, 0.4263, 0.9274, 0.4263, 0.9274, 0.4263, 0.9274, 0.4263, 0.9274, 0.4263, 0.9274, 0.4263, 0.9274, 0.4263, 0.9274, 0.4263, 0.9274, 0.4263, 0.9274, 0.4263, 0.9274])
me_cube_012.materials.append(mat_material)
me_cube_012.use_remesh_fix_poles = True
me_cube_012.use_remesh_preserve_attributes = False
me_cube_012.use_mirror_vertex_groups = False
me_cube_012.update()

# ---- objects
ob_light = bpy.data.objects.new('Light', light_light)
ob_camera = bpy.data.objects.new('Camera', cam_camera)
ob_cube_001 = bpy.data.objects.new('Cube.001', me_cube_002)
ob_cube = bpy.data.objects.new('Cube', me_cube_004)
ob_cube_002 = bpy.data.objects.new('Cube.002', me_cube_008)
ob_cube_003 = bpy.data.objects.new('Cube.003', me_cube_009)
ob_cube_004 = bpy.data.objects.new('Cube.004', me_cube)
ob_cube_005 = bpy.data.objects.new('Cube.005', me_cube_001)
ob_cube_006 = bpy.data.objects.new('Cube.006', me_cube_003)
ob_cube_007 = bpy.data.objects.new('Cube.007', me_cube_006)
ob_cube_008 = bpy.data.objects.new('Cube.008', me_cube_007)
ob_cube_009 = bpy.data.objects.new('Cube.009', me_cube_010)
ob_cube_010 = bpy.data.objects.new('Cube.010', me_cube_011)
ob_cube_011 = bpy.data.objects.new('Cube.011', me_cube_012)

# ---- transforms, parenting, visibility, modifiers, constraints
ob_light.location = (4.076, 1.005, 5.904)
ob_light.rotation_euler = (0.6503, 0.05522, 1.866)
ob_light.lock_rotations_4d = False
ob_light.empty_display_type = 'ARROWS'
ob_light.color = (0.0, 0.0, 0.0, 0.0)
ob_light.lineart.crease_threshold = 0.0
ob_camera.location = (7.359, -6.926, 4.958)
ob_camera.rotation_euler = (1.109, 0.0, 0.8149)
ob_camera.lock_rotations_4d = False
ob_camera.empty_display_type = 'ARROWS'
ob_camera.color = (0.0, 0.0, 0.0, 0.0)
ob_camera.display_type = 'WIRE'
ob_camera.lineart.crease_threshold = 0.0
ob_cube_001.location = (-4.893, 1.571, 0.8606)
ob_cube_001.lineart.crease_threshold = 0.0
_m = ob_cube_001.modifiers.new('Subdivision', 'SUBSURF')
_m.uv_smooth = 'PRESERVE_CORNERS'
_m.levels = 4
_m.show_only_control_edges = False
_m = ob_cube_001.modifiers.new('Displace', 'DISPLACE')
_m.mid_level = 0.1
_m.texture_coords = 'GLOBAL'
_m = ob_cube_001.modifiers.new('Decimate', 'DECIMATE')
_m.decimate_type = 'DISSOLVE'
_m.ratio = 0.01444
_m.iterations = 7
_m.angle_limit = 0.2304
_m.use_dissolve_boundaries = True
_m = ob_cube_001.modifiers.new('Decimate.001', 'DECIMATE')
_m.ratio = 0.1336
ob_cube.location = (-5.399, 2.602, 0.4502)
ob_cube.lineart.crease_threshold = 0.0
ob_cube_002.location = (-5.651, 0.0, 0.0)
ob_cube_002.rotation_euler = (0.0, -0.0, -0.007707)
ob_cube_002.lineart.crease_threshold = 0.0
ob_cube_003.location = (-5.484, 0.1126, -7.451e-09)
ob_cube_003.rotation_euler = (0.0, -0.0, -0.231)
ob_cube_003.lineart.crease_threshold = 0.0
ob_cube_004.location = (12.08, 0.0, 0.0)
ob_cube_004.lineart.crease_threshold = 0.0
ob_cube_005.location = (10.03, 0.0, 0.0)
ob_cube_005.lineart.crease_threshold = 0.0
ob_cube_006.location = (7.973, 0.0, 0.0)
ob_cube_006.lineart.crease_threshold = 0.0
ob_cube_007.location = (5.918, 0.0, 0.0)
ob_cube_007.lineart.crease_threshold = 0.0
ob_cube_008.location = (12.0, 4.0, 0.0)
ob_cube_008.lineart.crease_threshold = 0.0
ob_cube_009.location = (10.0, 4.0, 0.0)
ob_cube_009.lineart.crease_threshold = 0.0
ob_cube_010.location = (6.0, 4.0, 0.0)
ob_cube_010.lineart.crease_threshold = 0.0
ob_cube_011.location = (8.0, 4.0, 0.0)
ob_cube_011.lineart.crease_threshold = 0.0

# ---- collection membership
col_collection.objects.link(ob_light)
col_collection.objects.link(ob_camera)
col_collection.objects.link(ob_cube_001)
col_collection.objects.link(ob_cube)
col_collection.objects.link(ob_cube_002)
col_collection.objects.link(ob_cube_003)
col_collection.objects.link(ob_cube_004)
col_collection.objects.link(ob_cube_005)
col_collection.objects.link(ob_cube_006)
col_collection.objects.link(ob_cube_007)
col_collection.objects.link(ob_cube_008)
col_collection.objects.link(ob_cube_009)
col_collection.objects.link(ob_cube_010)
col_collection.objects.link(ob_cube_011)

# ---- scene / render settings (as saved in the file)
scene.camera = ob_camera
scene.frame_start = 1; scene.frame_end = 250; scene.frame_set(228)
scene.render.engine = 'CYCLES'
scene.cycles.use_denoising = False
scene.cycles.samples = 1
scene.cycles.sampling_pattern = 'TABULATED_SOBOL'
scene.cycles.use_adaptive_sampling = False
scene.cycles.use_light_tree = False
scene.cycles.bake_type = 'NORMAL'
scene.view_settings.view_transform = 'Filmic'
bpy.context.view_layer.update()
